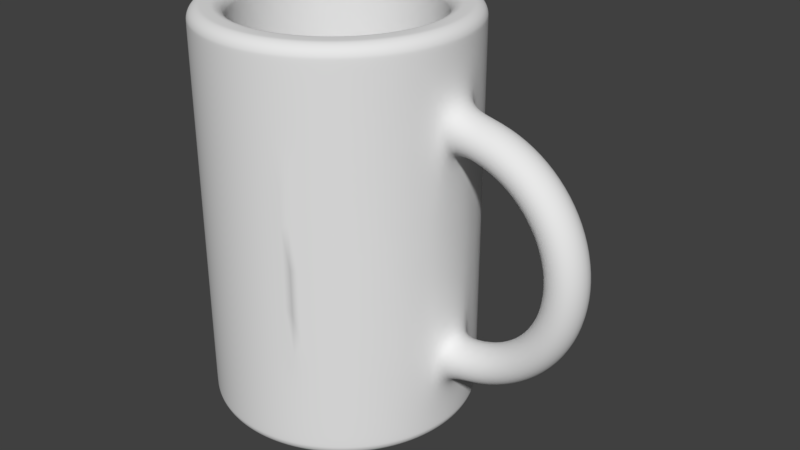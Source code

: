 # Source: hello2_editMode.blend  (saved by Blender 2.79.0; exported with 4.5.12 LTS)
import bpy
from mathutils import Matrix  # noqa: F401  (used for matrix-valued properties, if any)

bpy.ops.wm.read_factory_settings(use_empty=True)
scene = bpy.context.scene
scene.name = 'Scene'

# ---- collections
col_collection_1 = bpy.data.collections.new('Collection 1'); scene.collection.children.link(col_collection_1)

# ---- world
world_world = bpy.data.worlds.new('World'); scene.world = world_world
world_world.color = (0.05088, 0.05088, 0.05088)
world_world.use_sun_shadow = False
world_world.sun_shadow_jitter_overblur = 0.0
world_world.cycles.sampling_method = 'MANUAL'

# ---- meshes
me_001 = bpy.data.meshes.new('柱体.001')
me_001.from_pydata([(-0.06, 1.552, -1.027), (0.04881, 1.541, -1.027), (0.1534, 1.509, -1.027), (0.2499, 1.458, -1.027), (0.3344, 1.388, -1.027), (0.4037, 1.304, -1.027), (0.4553, 1.207, -1.027), (0.487, 1.103, -1.027), (0.4977, 0.9941, -1.027), (0.487, 0.8852, -1.027), (0.4553, 0.7806, -1.027), (0.4037, 0.6842, -1.027), (0.3344, 0.5997, -1.027), (0.2499, 0.5303, -1.027), (0.1534, 0.4788, -1.027), (0.04881, 0.447, -1.027), (-0.06, 0.4363, -1.027), (-0.1688, 0.447, -1.027), (-0.2734, 0.4788, -1.027), (-0.3699, 0.5303, -1.027), (-0.4544, 0.5997, -1.027), (-0.5238, 0.6842, -1.027), (-0.5753, 0.7806, -1.027), (-0.607, 0.8852, -1.027), (-0.6178, 0.9941, -1.027), (-0.607, 1.103, -1.027), (-0.5753, 1.207, -1.027), (-0.5238, 1.304, -1.027), (-0.4544, 1.388, -1.027), (-0.3699, 1.458, -1.027), (-0.2734, 1.509, -1.027), (-0.1688, 1.541, -1.027), (0.05359, 1.565, -0.932), (-0.06, 1.576, -0.932), (0.1628, 1.532, -0.932), (0.2635, 1.478, -0.932), (0.3517, 1.406, -0.932), (0.4241, 1.318, -0.932), (0.4779, 1.217, -0.932), (0.511, 1.108, -0.932), (0.5222, 0.9941, -0.932), (0.511, 0.8805, -0.932), (0.4779, 0.7712, -0.932), (0.4241, 0.6706, -0.932), (0.3517, 0.5824, -0.932), (0.2635, 0.5099, -0.932), (0.1628, 0.4561, -0.932), (0.05359, 0.423, -0.932), (-0.06, 0.4118, -0.932), (-0.1736, 0.423, -0.932), (-0.2828, 0.4561, -0.932), (-0.3835, 0.5099, -0.932), (-0.4717, 0.5824, -0.932), (-0.5441, 0.6706, -0.932), (-0.5979, 0.7712, -0.932), (-0.6311, 0.8805, -0.932), (-0.6422, 0.9941, -0.932), (-0.6311, 1.108, -0.932), (-0.5979, 1.217, -0.932), (-0.5441, 1.318, -0.932), (-0.4717, 1.406, -0.932), (-0.3835, 1.478, -0.932), (-0.2828, 1.532, -0.932), (-0.1736, 1.565, -0.932), (2.006, 0.9941, 0.3611), (1.921, 0.826, 0.3611), (1.751, 0.826, 0.3611), (1.666, 0.9941, 0.3611), (1.751, 1.162, 0.3611), (1.921, 1.162, 0.3611), (1.972, 0.9941, 0.6257), (1.889, 0.826, 0.6036), (1.725, 0.826, 0.5595), (1.643, 0.9941, 0.5375), (1.725, 1.162, 0.5595), (1.889, 1.162, 0.6036), (1.87, 0.9941, 0.8722), (1.796, 0.826, 0.8296), (1.648, 0.826, 0.7444), (1.574, 0.9941, 0.7019), (1.648, 1.162, 0.7444), (1.796, 1.162, 0.8296), (1.707, 0.9941, 1.084), (1.647, 0.826, 1.024), (1.526, 0.826, 0.9032), (1.466, 0.9941, 0.843), (1.526, 1.162, 0.9032), (1.647, 1.162, 1.024), (1.495, 0.9941, 1.246), (1.453, 0.826, 1.173), (1.368, 0.826, 1.025), (1.325, 0.9941, 0.9513), (1.368, 1.162, 1.025), (1.453, 1.162, 1.173), (1.249, 0.9941, 1.348), (1.227, 0.826, 1.266), (1.183, 0.826, 1.102), (1.161, 0.9941, 1.019), (1.183, 1.162, 1.102), (1.227, 1.162, 1.266), (0.9843, 0.9941, 1.383), (0.9843, 0.826, 1.298), (0.9843, 0.826, 1.128), (0.9843, 0.9941, 1.043), (0.9843, 1.162, 1.128), (0.9843, 1.162, 1.298), (-0.2551, 1.975, 1.454), (-0.4427, 1.918, 1.454), (-0.6156, 1.826, 1.454), (-0.7671, 1.701, 1.454), (-0.8915, 1.55, 1.454), (-0.9839, 1.377, 1.454), (-1.041, 1.189, 1.454), (-1.06, 0.9941, 1.454), (-1.041, 0.799, 1.454), (-0.9839, 0.6114, 1.454), (-0.8915, 0.4385, 1.454), (-0.7671, 0.2869, 1.454), (-0.6156, 0.1626, 1.454), (-0.4427, 0.07018, 1.454), (-0.2551, 0.01327, 1.454), (-0.06, -0.005944, 1.454), (0.1351, 0.01327, 1.454), (0.3227, 0.07018, 1.454), (0.4956, 0.1626, 1.454), (0.6471, 0.2869, 1.454), (0.7715, 0.4385, 1.454), (0.8639, 0.6114, 1.454), (0.9208, 0.799, 1.454), (0.94, 0.9941, 1.541), (0.9208, 1.189, 1.454), (0.8639, 1.377, 1.454), (0.7715, 1.55, 1.454), (0.6471, 1.701, 1.454), (0.4956, 1.826, 1.454), (0.3227, 1.918, 1.454), (0.1351, 1.975, 1.454), (-0.06, 1.994, 1.454), (0.9843, 0.9941, -0.6611), (0.9843, 0.826, -0.5759), (0.9843, 0.826, -0.4055), (0.9843, 0.9941, -0.3203), (0.9843, 1.162, -0.4055), (0.9843, 1.162, -0.5759), (1.249, 0.9941, -0.6262), (1.227, 0.826, -0.544), (1.183, 0.826, -0.3794), (1.161, 0.9941, -0.2971), (1.183, 1.162, -0.3794), (1.227, 1.162, -0.544), (1.495, 0.9941, -0.5241), (1.453, 0.826, -0.4504), (1.368, 0.826, -0.3028), (1.325, 0.9941, -0.229), (1.368, 1.162, -0.3028), (1.453, 1.162, -0.4504), (1.707, 0.9941, -0.3617), (1.647, 0.826, -0.3014), (1.526, 0.826, -0.181), (1.466, 0.9941, -0.1207), (1.526, 1.162, -0.181), (1.647, 1.162, -0.3014), (1.87, 0.9941, -0.15), (1.796, 0.826, -0.1074), (1.648, 0.826, -0.0222), (1.574, 0.9941, 0.02039), (1.648, 1.162, -0.0222), (1.796, 1.162, -0.1074), (1.972, 0.9941, 0.09656), (1.889, 0.826, 0.1186), (1.725, 0.826, 0.1627), (1.643, 0.9941, 0.1847), (1.725, 1.162, 0.1627), (1.889, 1.162, 0.1186), (0.1351, 1.975, 1.017), (0.3227, 1.918, 1.017), (0.4956, 1.826, 1.017), (0.6471, 1.701, 1.017), (0.7715, 1.55, 1.017), (0.8639, 1.377, 1.017), (0.9208, 1.189, 1.017), (0.94, 0.9941, 0.9306), (0.9208, 0.799, 1.017), (0.8639, 0.6114, 1.017), (0.7715, 0.4385, 1.017), (0.6471, 0.2869, 1.017), (0.4956, 0.1626, 1.017), (0.3227, 0.07018, 1.017), (0.1351, 0.01327, 1.017), (-0.2551, 0.01327, 1.017), (-0.4427, 0.07018, 1.017), (-0.6156, 0.1626, 1.017), (-0.7671, 0.2869, 1.017), (-0.8915, 0.4385, 1.017), (-0.9839, 0.6114, 1.017), (-1.041, 0.799, 1.017), (-1.06, 0.9941, 1.017), (-1.041, 1.189, 1.017), (-0.9839, 1.377, 1.017), (-0.8915, 1.55, 1.017), (-0.7671, 1.701, 1.017), (-0.6156, 1.826, 1.017), (-0.4427, 1.918, 1.017), (-0.2551, 1.975, 1.017), (-0.06, 1.994, 1.017), (0.1351, 1.975, -0.31), (0.3227, 1.918, -0.31), (0.4956, 1.826, -0.31), (0.6471, 1.701, -0.31), (0.7715, 1.55, -0.31), (0.8639, 1.377, -0.31), (0.9208, 1.189, -0.31), (0.94, 0.9941, -0.1862), (0.9208, 0.799, -0.31), (0.8639, 0.6114, -0.31), (0.7715, 0.4385, -0.31), (0.6471, 0.2869, -0.31), (0.4956, 0.1626, -0.31), (0.3227, 0.07018, -0.31), (0.1351, 0.01327, -0.31), (-0.06, -0.005944, -0.31), (-0.2551, 0.01327, -0.31), (-0.4427, 0.07018, -0.31), (-0.6156, 0.1626, -0.31), (-0.7671, 0.2869, -0.31), (-0.8915, 0.4385, -0.31), (-0.9839, 0.6114, -0.31), (-1.041, 0.799, -0.31), (-1.06, 0.9941, -0.31), (-1.041, 1.189, -0.31), (-0.9839, 1.377, -0.31), (-0.8915, 1.55, -0.31), (-0.7671, 1.701, -0.31), (-0.6156, 1.826, -0.31), (-0.4427, 1.918, -0.31), (-0.2551, 1.975, -0.31), (-0.06, 1.994, -0.31), (0.1351, 1.975, -0.6964), (0.3227, 1.918, -0.6964), (0.4956, 1.826, -0.6964), (0.6471, 1.701, -0.6964), (0.7715, 1.55, -0.6964), (0.8639, 1.377, -0.6964), (0.9208, 1.189, -0.6964), (0.94, 0.9941, -0.8201), (0.9208, 0.799, -0.6964), (0.8639, 0.6114, -0.6964), (0.7715, 0.4385, -0.6964), (0.6471, 0.2869, -0.6964), (0.4956, 0.1626, -0.6964), (0.3227, 0.07018, -0.6964), (0.1351, 0.01327, -0.6964), (-0.06, -0.005944, -0.6964), (-0.2551, 0.01327, -0.6964), (-0.4427, 0.07018, -0.6964), (-0.6156, 0.1626, -0.6964), (-0.7671, 0.2869, -0.6964), (-0.8915, 0.4385, -0.6964), (-0.9839, 0.6114, -0.6964), (-1.041, 0.799, -0.6964), (-1.06, 0.9941, -0.6964), (-1.041, 1.189, -0.6964), (-0.9839, 1.377, -0.6964), (-0.8915, 1.55, -0.6964), (-0.7671, 1.701, -0.6964), (-0.6156, 1.826, -0.6964), (-0.4427, 1.918, -0.6964), (-0.2551, 1.975, -0.6964), (-0.06, 1.994, -0.6964), (-0.06, 1.761, -1.13), (0.08957, 1.746, -1.13), (0.2334, 1.702, -1.13), (0.3659, 1.632, -1.13), (0.4821, 1.536, -1.13), (0.5775, 1.42, -1.13), (0.6483, 1.287, -1.13), (0.6919, 1.144, -1.13), (0.7067, 0.9941, -1.13), (0.6919, 0.8445, -1.13), (0.6483, 0.7007, -1.13), (0.5775, 0.5681, -1.13), (0.4821, 0.4519, -1.13), (0.3659, 0.3566, -1.13), (0.2334, 0.2857, -1.13), (0.08957, 0.2421, -1.13), (-0.06, 0.2274, -1.13), (-0.2096, 0.2421, -1.13), (-0.3534, 0.2857, -1.13), (-0.4859, 0.3566, -1.13), (-0.6021, 0.4519, -1.13), (-0.6975, 0.5681, -1.13), (-0.7683, 0.7007, -1.13), (-0.8119, 0.8445, -1.13), (-0.8267, 0.9941, -1.13), (-0.8119, 1.144, -1.13), (-0.7683, 1.287, -1.13), (-0.6975, 1.42, -1.13), (-0.6021, 1.536, -1.13), (-0.4859, 1.632, -1.13), (-0.3534, 1.702, -1.13), (-0.2096, 1.746, -1.13), (0.05467, 1.499, -1.027), (-0.04807, 1.469, -1.027), (-0.1508, 1.42, -1.027), (-0.2497, 1.355, -1.027), (-0.3408, 1.275, -1.027), (-0.4206, 1.184, -1.027), (-0.4862, 1.085, -1.027), (-0.535, 0.9821, -1.027), (-0.5651, 0.8794, -1.027), (0.1685, 1.423, -1.027), (0.07873, 1.372, -1.027), (-0.01603, 1.306, -1.027), (-0.1121, 1.228, -1.027), (-0.2059, 1.14, -1.027), (-0.2936, 1.046, -1.027), (-0.3721, 0.9501, -1.027), (-0.4382, 0.8553, -1.027), (-0.4894, 0.7655, -1.027), (0.2754, 1.329, -1.027), (0.2035, 1.258, -1.027), (0.1215, 1.176, -1.027), (0.03253, 1.087, -1.027), (-0.06, 0.9941, -1.027), (-0.1525, 0.9015, -1.027), (-0.2415, 0.8125, -1.027), (-0.3235, 0.7305, -1.027), (-0.3954, 0.6587, -1.027), (0.3694, 1.223, -1.027), (0.3182, 1.133, -1.027), (0.2521, 1.038, -1.027), (0.1736, 0.9419, -1.027), (0.08586, 0.8482, -1.027), (-0.007882, 0.7604, -1.027), (-0.104, 0.682, -1.027), (-0.1987, 0.6159, -1.027), (-0.2885, 0.5647, -1.027), (0.4451, 1.109, -1.027), (0.415, 1.006, -1.027), (0.3662, 0.9032, -1.027), (0.3006, 0.8044, -1.027), (0.2208, 0.7133, -1.027), (0.1297, 0.6334, -1.027), (0.03082, 0.5678, -1.027), (-0.07194, 0.5191, -1.027), (-0.1747, 0.489, -1.027), (-0.06, -0.005944, 1.017), (0.2457, 1.443, -0.932), (0.3153, 1.336, -0.932), (0.369, 1.216, -0.932), (0.4048, 1.087, -0.932), (0.4211, 0.9536, -0.932), (0.4175, 0.8219, -0.932), (0.3941, 0.6966, -0.932), (0.1225, 1.461, -0.932), (0.1826, 1.339, -0.932), (0.2317, 1.203, -0.932), (0.2678, 1.059, -0.932), (0.2896, 0.9123, -0.932), (0.2962, 0.7681, -0.932), (0.2874, 0.6322, -0.932), (-0.0115, 1.461, -0.932), (0.03404, 1.328, -0.932), (0.07486, 1.182, -0.932), (0.1094, 1.028, -0.932), (0.1363, 0.8725, -0.932), (0.1546, 0.7216, -0.932), (0.1636, 0.5811, -0.932), (-0.1492, 1.443, -0.932), (-0.1215, 1.303, -0.932), (-0.09134, 1.152, -0.932), (-0.06, 0.9941, -0.932), (-0.02866, 0.8365, -0.932), (0.001472, 0.685, -0.932), (0.02924, 0.5454, -0.932), (-0.2836, 1.407, -0.932), (-0.2746, 1.266, -0.932), (-0.2563, 1.116, -0.932), (-0.2294, 0.9604, -0.932), (-0.1949, 0.8066, -0.932), (-0.154, 0.6602, -0.932), (-0.1085, 0.5269, -0.932), (-0.4074, 1.356, -0.932), (-0.4162, 1.22, -0.932), (-0.4096, 1.076, -0.932), (-0.3878, 0.9289, -0.932), (-0.3517, 0.7847, -0.932), (-0.3026, 0.649, -0.932), (-0.2425, 0.5268, -0.932), (-0.5141, 1.292, -0.932), (-0.5375, 1.166, -0.932), (-0.5411, 1.035, -0.932), (-0.5248, 0.9016, -0.932), (-0.489, 0.7725, -0.932), (-0.4353, 0.6523, -0.932), (-0.3657, 0.5454, -0.932), (-0.06, 1.837, 1.87), (-0.06, 1.74, 1.774), (-0.06, 1.818, 1.869), (-0.06, 1.8, 1.863), (-0.06, 1.783, 1.854), (-0.06, 1.769, 1.842), (-0.06, 1.757, 1.828), (-0.06, 1.748, 1.811), (-0.06, 1.742, 1.793), (0.08561, 1.726, 1.774), (0.1045, 1.821, 1.87), (0.08597, 1.728, 1.793), (0.08704, 1.733, 1.811), (0.08879, 1.742, 1.828), (0.09113, 1.754, 1.842), (0.09399, 1.768, 1.854), (0.09726, 1.785, 1.863), (0.1008, 1.802, 1.869), (0.2256, 1.684, 1.774), (0.2626, 1.773, 1.87), (0.2263, 1.685, 1.793), (0.2284, 1.69, 1.811), (0.2319, 1.699, 1.828), (0.2365, 1.71, 1.842), (0.2421, 1.723, 1.854), (0.2485, 1.739, 1.863), (0.2554, 1.756, 1.869), (0.3547, 1.615, 1.774), (0.4084, 1.695, 1.87), (0.3557, 1.616, 1.793), (0.3587, 1.621, 1.811), (0.3637, 1.628, 1.828), (0.3704, 1.638, 1.842), (0.3785, 1.65, 1.854), (0.3878, 1.664, 1.863), (0.3979, 1.679, 1.869), (0.4678, 1.522, 1.774), (0.5362, 1.59, 1.87), (0.4691, 1.523, 1.793), (0.473, 1.527, 1.811), (0.4793, 1.533, 1.828), (0.4878, 1.542, 1.842), (0.4982, 1.552, 1.854), (0.51, 1.564, 1.863), (0.5228, 1.577, 1.869), (0.5606, 1.409, 1.774), (0.641, 1.462, 1.87), (0.5621, 1.41, 1.793), (0.5667, 1.413, 1.811), (0.5741, 1.418, 1.828), (0.5841, 1.424, 1.842), (0.5963, 1.433, 1.854), (0.6102, 1.442, 1.863), (0.6253, 1.452, 1.869), (0.6295, 1.28, 1.774), (0.7189, 1.317, 1.87), (0.6313, 1.28, 1.793), (0.6364, 1.282, 1.811), (0.6446, 1.286, 1.828), (0.6557, 1.291, 1.842), (0.6693, 1.296, 1.854), (0.6847, 1.303, 1.863), (0.7015, 1.309, 1.869), (0.672, 1.14, 1.774), (0.7669, 1.159, 1.87), (0.6738, 1.14, 1.793), (0.6792, 1.141, 1.811), (0.688, 1.143, 1.828), (0.6998, 1.145, 1.842), (0.7142, 1.148, 1.854), (0.7306, 1.151, 1.863), (0.7484, 1.155, 1.869), (0.6864, 0.9941, 1.774), (0.7831, 0.9941, 1.87), (0.6882, 0.9941, 1.793), (0.6937, 0.9941, 1.811), (0.7027, 0.9941, 1.828), (0.7147, 0.9941, 1.842), (0.7294, 0.9941, 1.854), (0.7461, 0.9941, 1.863), (0.7642, 0.9941, 1.869), (0.672, 0.8484, 1.774), (0.7669, 0.8296, 1.87), (0.6738, 0.8481, 1.793), (0.6792, 0.847, 1.811), (0.688, 0.8453, 1.828), (0.6998, 0.8429, 1.842), (0.7142, 0.8401, 1.854), (0.7306, 0.8368, 1.863), (0.7484, 0.8333, 1.869), (0.6295, 0.7084, 1.774), (0.7189, 0.6714, 1.87), (0.6313, 0.7077, 1.793), (0.6364, 0.7056, 1.811), (0.6446, 0.7022, 1.828), (0.6557, 0.6976, 1.842), (0.6693, 0.692, 1.854), (0.6847, 0.6856, 1.863), (0.7015, 0.6786, 1.869), (0.5606, 0.5794, 1.774), (0.641, 0.5256, 1.87), (0.5621, 0.5784, 1.793), (0.5667, 0.5753, 1.811), (0.5741, 0.5703, 1.828), (0.5841, 0.5637, 1.842), (0.5963, 0.5555, 1.854), (0.6102, 0.5462, 1.863), (0.6253, 0.5361, 1.869), (0.4678, 0.4663, 1.774), (0.5362, 0.3979, 1.87), (0.4691, 0.465, 1.793), (0.473, 0.4611, 1.811), (0.4793, 0.4548, 1.828), (0.4878, 0.4463, 1.842), (0.4982, 0.4359, 1.854), (0.51, 0.4241, 1.863), (0.5228, 0.4112, 1.869), (0.3547, 0.3735, 1.774), (0.4084, 0.293, 1.87), (0.3557, 0.3719, 1.793), (0.3587, 0.3674, 1.811), (0.3637, 0.3599, 1.828), (0.3704, 0.3499, 1.842), (0.3785, 0.3377, 1.854), (0.3878, 0.3238, 1.863), (0.3979, 0.3087, 1.869), (0.2256, 0.3045, 1.774), (0.2626, 0.2151, 1.87), (0.2263, 0.3028, 1.793), (0.2284, 0.2977, 1.811), (0.2319, 0.2894, 1.828), (0.2365, 0.2783, 1.842), (0.2421, 0.2648, 1.854), (0.2485, 0.2493, 1.863), (0.2554, 0.2326, 1.869), (0.08561, 0.262, 1.774), (0.1045, 0.1671, 1.87), (0.08597, 0.2602, 1.793), (0.08704, 0.2548, 1.811), (0.08879, 0.246, 1.828), (0.09113, 0.2342, 1.842), (0.09399, 0.2199, 1.854), (0.09726, 0.2035, 1.863), (0.1008, 0.1857, 1.869), (-0.06, 0.2477, 1.774), (-0.06, 0.1509, 1.87), (-0.06, 0.2458, 1.793), (-0.06, 0.2403, 1.811), (-0.06, 0.2314, 1.828), (-0.06, 0.2194, 1.842), (-0.06, 0.2047, 1.854), (-0.06, 0.188, 1.863), (-0.06, 0.1698, 1.869), (-0.2056, 0.262, 1.774), (-0.2245, 0.1671, 1.87), (-0.206, 0.2602, 1.793), (-0.207, 0.2548, 1.811), (-0.2088, 0.246, 1.828), (-0.2111, 0.2342, 1.842), (-0.214, 0.2199, 1.854), (-0.2173, 0.2035, 1.863), (-0.2208, 0.1857, 1.869), (-0.3456, 0.3045, 1.774), (-0.3826, 0.2151, 1.87), (-0.3463, 0.3028, 1.793), (-0.3484, 0.2977, 1.811), (-0.3519, 0.2894, 1.828), (-0.3565, 0.2783, 1.842), (-0.3621, 0.2648, 1.854), (-0.3685, 0.2493, 1.863), (-0.3754, 0.2326, 1.869), (-0.4747, 0.3735, 1.774), (-0.5284, 0.293, 1.87), (-0.4757, 0.3719, 1.793), (-0.4788, 0.3674, 1.811), (-0.4837, 0.3599, 1.828), (-0.4904, 0.3499, 1.842), (-0.4985, 0.3377, 1.854), (-0.5078, 0.3238, 1.863), (-0.5179, 0.3087, 1.869), (-0.5878, 0.4663, 1.774), (-0.6562, 0.3979, 1.87), (-0.5891, 0.465, 1.793), (-0.593, 0.4611, 1.811), (-0.5993, 0.4548, 1.828), (-0.6078, 0.4463, 1.842), (-0.6182, 0.4359, 1.854), (-0.63, 0.4241, 1.863), (-0.6428, 0.4112, 1.869), (-0.6806, 0.5794, 1.774), (-0.761, 0.5257, 1.87), (-0.6821, 0.5784, 1.793), (-0.6867, 0.5753, 1.811), (-0.6941, 0.5703, 1.828), (-0.7041, 0.5637, 1.842), (-0.7163, 0.5555, 1.854), (-0.7302, 0.5462, 1.863), (-0.7453, 0.5361, 1.869), (-0.7496, 0.7084, 1.774), (-0.8389, 0.6714, 1.87), (-0.7513, 0.7077, 1.793), (-0.7564, 0.7056, 1.811), (-0.7646, 0.7022, 1.828), (-0.7757, 0.6976, 1.842), (-0.7893, 0.692, 1.854), (-0.8047, 0.6856, 1.863), (-0.8215, 0.6786, 1.869), (-0.792, 0.8484, 1.774), (-0.8869, 0.8296, 1.87), (-0.7938, 0.8481, 1.793), (-0.7992, 0.847, 1.811), (-0.808, 0.8453, 1.828), (-0.8198, 0.8429, 1.842), (-0.8342, 0.8401, 1.854), (-0.8506, 0.8368, 1.863), (-0.8684, 0.8333, 1.869), (-0.8064, 0.9941, 1.774), (-0.9031, 0.9941, 1.87), (-0.8082, 0.9941, 1.793), (-0.8137, 0.9941, 1.811), (-0.8227, 0.9941, 1.828), (-0.8347, 0.9941, 1.842), (-0.8494, 0.9941, 1.854), (-0.8661, 0.9941, 1.863), (-0.8842, 0.9941, 1.869), (-0.792, 1.14, 1.774), (-0.8869, 1.159, 1.87), (-0.7938, 1.14, 1.793), (-0.7992, 1.141, 1.811), (-0.808, 1.143, 1.828), (-0.8198, 1.145, 1.842), (-0.8342, 1.148, 1.854), (-0.8506, 1.151, 1.863), (-0.8684, 1.155, 1.869), (-0.7496, 1.28, 1.774), (-0.8389, 1.317, 1.87), (-0.7513, 1.28, 1.793), (-0.7564, 1.282, 1.811), (-0.7646, 1.286, 1.828), (-0.7757, 1.291, 1.842), (-0.7893, 1.296, 1.854), (-0.8047, 1.303, 1.863), (-0.8215, 1.309, 1.869), (-0.6806, 1.409, 1.774), (-0.761, 1.462, 1.87), (-0.6821, 1.41, 1.793), (-0.6867, 1.413, 1.811), (-0.6941, 1.418, 1.828), (-0.7041, 1.424, 1.842), (-0.7163, 1.433, 1.854), (-0.7302, 1.442, 1.863), (-0.7453, 1.452, 1.869), (-0.5878, 1.522, 1.774), (-0.6562, 1.59, 1.87), (-0.5891, 1.523, 1.793), (-0.593, 1.527, 1.811), (-0.5993, 1.533, 1.828), (-0.6078, 1.542, 1.842), (-0.6182, 1.552, 1.854), (-0.63, 1.564, 1.863), (-0.6428, 1.577, 1.869), (-0.4747, 1.615, 1.774), (-0.5284, 1.695, 1.87), (-0.4757, 1.616, 1.793), (-0.4788, 1.621, 1.811), (-0.4837, 1.628, 1.828), (-0.4904, 1.638, 1.842), (-0.4985, 1.65, 1.854), (-0.5078, 1.664, 1.863), (-0.5179, 1.679, 1.869), (-0.3456, 1.684, 1.774), (-0.3826, 1.773, 1.87), (-0.3463, 1.685, 1.793), (-0.3484, 1.69, 1.811), (-0.3519, 1.699, 1.828), (-0.3565, 1.71, 1.842), (-0.3621, 1.723, 1.854), (-0.3685, 1.739, 1.863), (-0.3754, 1.756, 1.869), (-0.2056, 1.726, 1.774), (-0.2245, 1.821, 1.87), (-0.206, 1.728, 1.793), (-0.207, 1.733, 1.811), (-0.2088, 1.742, 1.828), (-0.2111, 1.754, 1.842), (-0.214, 1.768, 1.854), (-0.2173, 1.785, 1.863), (-0.2208, 1.802, 1.869), (0.1162, 1.88, 1.87), (0.1351, 1.975, 1.774), (0.1199, 1.898, 1.869), (0.1234, 1.916, 1.863), (0.1267, 1.933, 1.854), (0.1296, 1.947, 1.842), (0.1319, 1.959, 1.828), (0.1337, 1.968, 1.811), (0.1347, 1.973, 1.793), (-0.06, 1.994, 1.774), (-0.06, 1.897, 1.87), (-0.06, 1.992, 1.793), (-0.06, 1.987, 1.811), (-0.06, 1.978, 1.828), (-0.06, 1.966, 1.842), (-0.06, 1.951, 1.854), (-0.06, 1.934, 1.863), (-0.06, 1.916, 1.869), (0.2857, 1.829, 1.87), (0.3227, 1.918, 1.774), (0.2929, 1.846, 1.869), (0.2998, 1.863, 1.863), (0.3062, 1.878, 1.854), (0.3118, 1.892, 1.842), (0.3164, 1.903, 1.828), (0.3199, 1.911, 1.811), (0.322, 1.916, 1.793), (0.4418, 1.745, 1.87), (0.4956, 1.826, 1.774), (0.4523, 1.761, 1.869), (0.4624, 1.776, 1.863), (0.4717, 1.79, 1.854), (0.4798, 1.802, 1.842), (0.4865, 1.812, 1.828), (0.4915, 1.819, 1.811), (0.4945, 1.824, 1.793), (0.5787, 1.633, 1.87), (0.6471, 1.701, 1.774), (0.592, 1.646, 1.869), (0.6049, 1.659, 1.863), (0.6167, 1.671, 1.854), (0.6271, 1.681, 1.842), (0.6356, 1.69, 1.828), (0.6419, 1.696, 1.811), (0.6458, 1.7, 1.793), (0.691, 1.496, 1.87), (0.7715, 1.55, 1.774), (0.7067, 1.506, 1.869), (0.7218, 1.516, 1.863), (0.7357, 1.526, 1.854), (0.7479, 1.534, 1.842), (0.7579, 1.541, 1.828), (0.7653, 1.546, 1.811), (0.7699, 1.549, 1.793), (0.7745, 1.34, 1.87), (0.8639, 1.377, 1.774), (0.7919, 1.347, 1.869), (0.8087, 1.354, 1.863), (0.8242, 1.36, 1.854), (0.8377, 1.366, 1.842), (0.8488, 1.371, 1.828), (0.8571, 1.374, 1.811), (0.8622, 1.376, 1.793), (0.8259, 1.17, 1.87), (0.9208, 1.189, 1.774), (0.8444, 1.174, 1.869), (0.8622, 1.177, 1.863), (0.8786, 1.181, 1.854), (0.893, 1.184, 1.842), (0.9048, 1.186, 1.828), (0.9136, 1.188, 1.811), (0.919, 1.189, 1.793), (0.8433, 0.9941, 1.87), (0.94, 0.9941, 1.774), (0.8621, 0.9941, 1.869), (0.8803, 0.9941, 1.863), (0.897, 0.9941, 1.854), (0.9117, 0.9941, 1.842), (0.9237, 0.9941, 1.828), (0.9326, 0.9941, 1.811), (0.9381, 0.9941, 1.793), (0.8259, 0.8178, 1.87), (0.9208, 0.799, 1.774), (0.8444, 0.8142, 1.869), (0.8622, 0.8106, 1.863), (0.8786, 0.8074, 1.854), (0.893, 0.8045, 1.842), (0.9048, 0.8021, 1.828), (0.9136, 0.8004, 1.811), (0.919, 0.7993, 1.793), (0.7745, 0.6484, 1.87), (0.8639, 0.6114, 1.774), (0.7919, 0.6412, 1.869), (0.8087, 0.6342, 1.863), (0.8242, 0.6278, 1.854), (0.8377, 0.6222, 1.842), (0.8488, 0.6176, 1.828), (0.8571, 0.6142, 1.811), (0.8622, 0.6121, 1.793), (0.691, 0.4922, 1.87), (0.7715, 0.4385, 1.774), (0.7067, 0.4817, 1.869), (0.7218, 0.4717, 1.863), (0.7357, 0.4624, 1.854), (0.7479, 0.4542, 1.842), (0.7579, 0.4475, 1.828), (0.7653, 0.4426, 1.811), (0.7699, 0.4395, 1.793), (0.5787, 0.3554, 1.87), (0.6471, 0.2869, 1.774), (0.592, 0.342, 1.869), (0.6049, 0.3292, 1.863), (0.6167, 0.3174, 1.854), (0.6271, 0.307, 1.842), (0.6356, 0.2985, 1.828), (0.6419, 0.2922, 1.811), (0.6458, 0.2883, 1.793), (0.4418, 0.243, 1.87), (0.4956, 0.1626, 1.774), (0.4523, 0.2273, 1.869), (0.4624, 0.2122, 1.863), (0.4717, 0.1983, 1.854), (0.4798, 0.1861, 1.842), (0.4865, 0.1761, 1.828), (0.4915, 0.1687, 1.811), (0.4945, 0.1641, 1.793), (0.2857, 0.1596, 1.87), (0.3227, 0.07018, 1.774), (0.2929, 0.1421, 1.869), (0.2998, 0.1254, 1.863), (0.3062, 0.1099, 1.854), (0.3118, 0.09636, 1.842), (0.3164, 0.08524, 1.828), (0.3199, 0.07698, 1.811), (0.322, 0.07189, 1.793), (0.1162, 0.1082, 1.87), (0.1351, 0.01327, 1.774), (0.1199, 0.08965, 1.869), (0.1234, 0.07185, 1.863), (0.1267, 0.05544, 1.854), (0.1296, 0.04106, 1.842), (0.1319, 0.02926, 1.828), (0.1337, 0.02049, 1.811), (0.1347, 0.01509, 1.793), (-0.06, 0.0908, 1.87), (-0.06, -0.005944, 1.774), (-0.06, 0.07193, 1.869), (-0.06, 0.05378, 1.863), (-0.06, 0.03705, 1.854), (-0.06, 0.02239, 1.842), (-0.06, 0.01036, 1.828), (-0.06, 0.001421, 1.811), (-0.06, -0.004085, 1.793), (-0.2362, 0.1082, 1.87), (-0.2551, 0.01327, 1.774), (-0.2399, 0.08965, 1.869), (-0.2434, 0.07185, 1.863), (-0.2467, 0.05544, 1.854), (-0.2496, 0.04106, 1.842), (-0.2519, 0.02926, 1.828), (-0.2537, 0.02049, 1.811), (-0.2547, 0.01509, 1.793), (-0.4057, 0.1596, 1.87), (-0.4427, 0.07018, 1.774), (-0.4129, 0.1421, 1.869), (-0.4198, 0.1254, 1.863), (-0.4262, 0.1099, 1.854), (-0.4318, 0.09636, 1.842), (-0.4364, 0.08524, 1.828), (-0.4399, 0.07698, 1.811), (-0.442, 0.07189, 1.793), (-0.5618, 0.243, 1.87), (-0.6156, 0.1626, 1.774), (-0.5723, 0.2273, 1.869), (-0.5824, 0.2122, 1.863), (-0.5917, 0.1983, 1.854), (-0.5998, 0.1861, 1.842), (-0.6065, 0.1761, 1.828), (-0.6115, 0.1687, 1.811), (-0.6145, 0.1641, 1.793), (-0.6987, 0.3554, 1.87), (-0.7671, 0.2869, 1.774), (-0.712, 0.342, 1.869), (-0.7249, 0.3292, 1.863), (-0.7367, 0.3174, 1.854), (-0.7471, 0.307, 1.842), (-0.7556, 0.2985, 1.828), (-0.7619, 0.2922, 1.811), (-0.7658, 0.2883, 1.793), (-0.811, 0.4922, 1.87), (-0.8915, 0.4385, 1.774), (-0.8267, 0.4817, 1.869), (-0.8418, 0.4717, 1.863), (-0.8557, 0.4624, 1.854), (-0.8679, 0.4542, 1.842), (-0.8779, 0.4475, 1.828), (-0.8853, 0.4426, 1.811), (-0.8899, 0.4395, 1.793), (-0.8945, 0.6484, 1.87), (-0.9839, 0.6114, 1.774), (-0.9119, 0.6412, 1.869), (-0.9287, 0.6342, 1.863), (-0.9442, 0.6278, 1.854), (-0.9577, 0.6222, 1.842), (-0.9688, 0.6176, 1.828), (-0.9771, 0.6142, 1.811), (-0.9822, 0.6121, 1.793), (-0.9459, 0.8178, 1.87), (-1.041, 0.799, 1.774), (-0.9644, 0.8142, 1.869), (-0.9822, 0.8106, 1.863), (-0.9986, 0.8074, 1.854), (-1.013, 0.8045, 1.842), (-1.025, 0.8021, 1.828), (-1.034, 0.8004, 1.811), (-1.039, 0.7993, 1.793), (-0.9633, 0.9941, 1.87), (-1.06, 0.9941, 1.774), (-0.9821, 0.9941, 1.869), (-1.0, 0.9941, 1.863), (-1.017, 0.9941, 1.854), (-1.032, 0.9941, 1.842), (-1.044, 0.9941, 1.828), (-1.053, 0.9941, 1.811), (-1.058, 0.9941, 1.793), (-0.9459, 1.17, 1.87), (-1.041, 1.189, 1.774), (-0.9644, 1.174, 1.869), (-0.9822, 1.177, 1.863), (-0.9986, 1.181, 1.854), (-1.013, 1.184, 1.842), (-1.025, 1.186, 1.828), (-1.034, 1.188, 1.811), (-1.039, 1.189, 1.793), (-0.8945, 1.34, 1.87), (-0.9839, 1.377, 1.774), (-0.9119, 1.347, 1.869), (-0.9287, 1.354, 1.863), (-0.9442, 1.36, 1.854), (-0.9577, 1.366, 1.842), (-0.9688, 1.371, 1.828), (-0.9771, 1.374, 1.811), (-0.9822, 1.376, 1.793), (-0.811, 1.496, 1.87), (-0.8915, 1.55, 1.774), (-0.8267, 1.506, 1.869), (-0.8418, 1.516, 1.863), (-0.8557, 1.526, 1.854), (-0.8679, 1.534, 1.842), (-0.8779, 1.541, 1.828), (-0.8853, 1.546, 1.811), (-0.8899, 1.549, 1.793), (-0.6987, 1.633, 1.87), (-0.7671, 1.701, 1.774), (-0.712, 1.646, 1.869), (-0.7249, 1.659, 1.863), (-0.7367, 1.671, 1.854), (-0.7471, 1.681, 1.842), (-0.7556, 1.69, 1.828), (-0.7619, 1.696, 1.811), (-0.7658, 1.7, 1.793), (-0.5618, 1.745, 1.87), (-0.6156, 1.826, 1.774), (-0.5723, 1.761, 1.869), (-0.5824, 1.776, 1.863), (-0.5917, 1.79, 1.854), (-0.5998, 1.802, 1.842), (-0.6065, 1.812, 1.828), (-0.6115, 1.819, 1.811), (-0.6145, 1.824, 1.793), (-0.4057, 1.829, 1.87), (-0.4427, 1.918, 1.774), (-0.4129, 1.846, 1.869), (-0.4198, 1.863, 1.863), (-0.4262, 1.878, 1.854), (-0.4318, 1.892, 1.842), (-0.4364, 1.903, 1.828), (-0.4399, 1.911, 1.811), (-0.442, 1.916, 1.793), (-0.2362, 1.88, 1.87), (-0.2551, 1.975, 1.774), (-0.2399, 1.898, 1.869), (-0.2434, 1.916, 1.863), (-0.2467, 1.933, 1.854), (-0.2496, 1.947, 1.842), (-0.2519, 1.959, 1.828), (-0.2537, 1.968, 1.811), (-0.2547, 1.973, 1.793), (-0.06, 1.897, -1.13), (-0.06, 1.994, -1.033), (-0.06, 1.916, -1.128), (-0.06, 1.934, -1.122), (-0.06, 1.951, -1.113), (-0.06, 1.966, -1.101), (-0.06, 1.978, -1.087), (-0.06, 1.987, -1.07), (-0.06, 1.992, -1.052), (0.1351, 1.975, -1.033), (0.1162, 1.88, -1.13), (0.1347, 1.973, -1.052), (0.1337, 1.968, -1.07), (0.1319, 1.959, -1.087), (0.1296, 1.947, -1.101), (0.1267, 1.933, -1.113), (0.1234, 1.916, -1.122), (0.1199, 1.898, -1.128), (0.3227, 1.918, -1.033), (0.2857, 1.829, -1.13), (0.322, 1.916, -1.052), (0.3199, 1.911, -1.07), (0.3164, 1.903, -1.087), (0.3118, 1.892, -1.101), (0.3062, 1.878, -1.113), (0.2998, 1.863, -1.122), (0.2929, 1.846, -1.128), (0.4956, 1.826, -1.033), (0.4418, 1.745, -1.13), (0.4945, 1.824, -1.052), (0.4915, 1.819, -1.07), (0.4865, 1.812, -1.087), (0.4798, 1.802, -1.101), (0.4717, 1.79, -1.113), (0.4624, 1.776, -1.122), (0.4523, 1.761, -1.128), (0.6471, 1.701, -1.033), (0.5787, 1.633, -1.13), (0.6458, 1.7, -1.052), (0.6419, 1.696, -1.07), (0.6356, 1.69, -1.087), (0.6271, 1.681, -1.101), (0.6167, 1.671, -1.113), (0.6049, 1.659, -1.122), (0.592, 1.646, -1.128), (0.7715, 1.55, -1.033), (0.691, 1.496, -1.13), (0.7699, 1.549, -1.052), (0.7653, 1.546, -1.07), (0.7579, 1.541, -1.087), (0.7479, 1.534, -1.101), (0.7357, 1.526, -1.113), (0.7218, 1.516, -1.122), (0.7067, 1.506, -1.128), (0.8639, 1.377, -1.033), (0.7745, 1.34, -1.13), (0.8622, 1.376, -1.052), (0.8571, 1.374, -1.07), (0.8488, 1.371, -1.087), (0.8377, 1.366, -1.101), (0.8242, 1.36, -1.113), (0.8087, 1.354, -1.122), (0.7919, 1.347, -1.128), (0.9208, 1.189, -1.033), (0.8259, 1.17, -1.13), (0.919, 1.189, -1.052), (0.9136, 1.188, -1.07), (0.9048, 1.186, -1.087), (0.893, 1.184, -1.101), (0.8786, 1.181, -1.113), (0.8622, 1.177, -1.122), (0.8444, 1.174, -1.128), (0.94, 0.9941, -1.033), (0.8433, 0.9941, -1.13), (0.9381, 0.9941, -1.052), (0.9326, 0.9941, -1.07), (0.9237, 0.9941, -1.087), (0.9117, 0.9941, -1.101), (0.897, 0.9941, -1.113), (0.8803, 0.9941, -1.122), (0.8621, 0.9941, -1.128), (0.9208, 0.799, -1.033), (0.8259, 0.8178, -1.13), (0.919, 0.7993, -1.052), (0.9136, 0.8004, -1.07), (0.9048, 0.8021, -1.087), (0.893, 0.8045, -1.101), (0.8786, 0.8074, -1.113), (0.8622, 0.8106, -1.122), (0.8444, 0.8142, -1.128), (0.8639, 0.6114, -1.033), (0.7745, 0.6484, -1.13), (0.8622, 0.6121, -1.052), (0.8571, 0.6142, -1.07), (0.8488, 0.6176, -1.087), (0.8377, 0.6222, -1.101), (0.8242, 0.6278, -1.113), (0.8087, 0.6342, -1.122), (0.7919, 0.6412, -1.128), (0.7715, 0.4385, -1.033), (0.691, 0.4922, -1.13), (0.7699, 0.4395, -1.052), (0.7653, 0.4426, -1.07), (0.7579, 0.4475, -1.087), (0.7479, 0.4542, -1.101), (0.7357, 0.4624, -1.113), (0.7218, 0.4717, -1.122), (0.7067, 0.4817, -1.128), (0.6471, 0.2869, -1.033), (0.5787, 0.3554, -1.13), (0.6458, 0.2883, -1.052), (0.6419, 0.2922, -1.07), (0.6356, 0.2985, -1.087), (0.6271, 0.307, -1.101), (0.6167, 0.3174, -1.113), (0.6049, 0.3292, -1.122), (0.592, 0.342, -1.128), (0.4956, 0.1626, -1.033), (0.4418, 0.243, -1.13), (0.4945, 0.1641, -1.052), (0.4915, 0.1687, -1.07), (0.4865, 0.1761, -1.087), (0.4798, 0.1861, -1.101), (0.4717, 0.1983, -1.113), (0.4624, 0.2122, -1.122), (0.4523, 0.2273, -1.128), (0.3227, 0.07018, -1.033), (0.2857, 0.1596, -1.13), (0.322, 0.07189, -1.052), (0.3199, 0.07698, -1.07), (0.3164, 0.08524, -1.087), (0.3118, 0.09636, -1.101), (0.3062, 0.1099, -1.113), (0.2998, 0.1254, -1.122), (0.2929, 0.1421, -1.128), (0.1351, 0.01327, -1.033), (0.1162, 0.1082, -1.13), (0.1347, 0.01509, -1.052), (0.1337, 0.02049, -1.07), (0.1319, 0.02926, -1.087), (0.1296, 0.04106, -1.101), (0.1267, 0.05544, -1.113), (0.1234, 0.07185, -1.122), (0.1199, 0.08965, -1.128), (-0.06, -0.005944, -1.033), (-0.06, 0.0908, -1.13), (-0.06, -0.004085, -1.052), (-0.06, 0.001421, -1.07), (-0.06, 0.01036, -1.087), (-0.06, 0.02239, -1.101), (-0.06, 0.03705, -1.113), (-0.06, 0.05378, -1.122), (-0.06, 0.07193, -1.128), (-0.2551, 0.01327, -1.033), (-0.2362, 0.1082, -1.13), (-0.2547, 0.01509, -1.052), (-0.2537, 0.02049, -1.07), (-0.2519, 0.02926, -1.087), (-0.2496, 0.04106, -1.101), (-0.2467, 0.05544, -1.113), (-0.2434, 0.07185, -1.122), (-0.2399, 0.08965, -1.128), (-0.4427, 0.07018, -1.033), (-0.4057, 0.1596, -1.13), (-0.442, 0.07189, -1.052), (-0.4399, 0.07698, -1.07), (-0.4364, 0.08524, -1.087), (-0.4318, 0.09636, -1.101), (-0.4262, 0.1099, -1.113), (-0.4198, 0.1254, -1.122), (-0.4129, 0.1421, -1.128), (-0.6156, 0.1626, -1.033), (-0.5618, 0.243, -1.13), (-0.6145, 0.1641, -1.052), (-0.6115, 0.1687, -1.07), (-0.6065, 0.1761, -1.087), (-0.5998, 0.1861, -1.101), (-0.5917, 0.1983, -1.113), (-0.5824, 0.2122, -1.122), (-0.5723, 0.2273, -1.128), (-0.7671, 0.2869, -1.033), (-0.6987, 0.3554, -1.13), (-0.7658, 0.2883, -1.052), (-0.7619, 0.2922, -1.07), (-0.7556, 0.2985, -1.087), (-0.7471, 0.307, -1.101), (-0.7367, 0.3174, -1.113), (-0.7249, 0.3292, -1.122), (-0.712, 0.342, -1.128), (-0.8915, 0.4385, -1.033), (-0.811, 0.4922, -1.13), (-0.8899, 0.4395, -1.052), (-0.8853, 0.4426, -1.07), (-0.8779, 0.4475, -1.087), (-0.8679, 0.4542, -1.101), (-0.8557, 0.4624, -1.113), (-0.8418, 0.4717, -1.122), (-0.8267, 0.4817, -1.128), (-0.9839, 0.6114, -1.033), (-0.8945, 0.6484, -1.13), (-0.9822, 0.6121, -1.052), (-0.9771, 0.6142, -1.07), (-0.9688, 0.6176, -1.087), (-0.9577, 0.6222, -1.101), (-0.9442, 0.6278, -1.113), (-0.9287, 0.6342, -1.122), (-0.9119, 0.6412, -1.128), (-1.041, 0.799, -1.033), (-0.9459, 0.8178, -1.13), (-1.039, 0.7993, -1.052), (-1.034, 0.8004, -1.07), (-1.025, 0.8021, -1.087), (-1.013, 0.8045, -1.101), (-0.9986, 0.8074, -1.113), (-0.9822, 0.8106, -1.122), (-0.9644, 0.8142, -1.128), (-1.06, 0.9941, -1.033), (-0.9633, 0.9941, -1.13), (-1.058, 0.9941, -1.052), (-1.053, 0.9941, -1.07), (-1.044, 0.9941, -1.087), (-1.032, 0.9941, -1.101), (-1.017, 0.9941, -1.113), (-1.0, 0.9941, -1.122), (-0.9821, 0.9941, -1.128), (-1.041, 1.189, -1.033), (-0.9459, 1.17, -1.13), (-1.039, 1.189, -1.052), (-1.034, 1.188, -1.07), (-1.025, 1.186, -1.087), (-1.013, 1.184, -1.101), (-0.9986, 1.181, -1.113), (-0.9822, 1.177, -1.122), (-0.9644, 1.174, -1.128), (-0.9839, 1.377, -1.033), (-0.8945, 1.34, -1.13), (-0.9822, 1.376, -1.052), (-0.9771, 1.374, -1.07), (-0.9688, 1.371, -1.087), (-0.9577, 1.366, -1.101), (-0.9442, 1.36, -1.113), (-0.9287, 1.354, -1.122), (-0.9119, 1.347, -1.128), (-0.8915, 1.55, -1.033), (-0.811, 1.496, -1.13), (-0.8899, 1.549, -1.052), (-0.8853, 1.546, -1.07), (-0.8779, 1.541, -1.087), (-0.8679, 1.534, -1.101), (-0.8557, 1.526, -1.113), (-0.8418, 1.516, -1.122), (-0.8267, 1.506, -1.128), (-0.7671, 1.701, -1.033), (-0.6987, 1.633, -1.13), (-0.7658, 1.7, -1.052), (-0.7619, 1.696, -1.07), (-0.7556, 1.69, -1.087), (-0.7471, 1.681, -1.101), (-0.7367, 1.671, -1.113), (-0.7249, 1.659, -1.122), (-0.712, 1.646, -1.128), (-0.6156, 1.826, -1.033), (-0.5618, 1.745, -1.13), (-0.6145, 1.824, -1.052), (-0.6115, 1.819, -1.07), (-0.6065, 1.812, -1.087), (-0.5998, 1.802, -1.101), (-0.5917, 1.79, -1.113), (-0.5824, 1.776, -1.122), (-0.5723, 1.761, -1.128), (-0.4427, 1.918, -1.033), (-0.4057, 1.829, -1.13), (-0.442, 1.916, -1.052), (-0.4399, 1.911, -1.07), (-0.4364, 1.903, -1.087), (-0.4318, 1.892, -1.101), (-0.4262, 1.878, -1.113), (-0.4198, 1.863, -1.122), (-0.4129, 1.846, -1.128), (-0.2551, 1.975, -1.033), (-0.2362, 1.88, -1.13), (-0.2547, 1.973, -1.052), (-0.2537, 1.968, -1.07), (-0.2519, 1.959, -1.087), (-0.2496, 1.947, -1.101), (-0.2467, 1.933, -1.113), (-0.2434, 1.916, -1.122), (-0.2399, 1.898, -1.128), (0.06673, 1.631, -0.932), (0.08561, 1.726, -0.8357), (0.07041, 1.65, -0.9302), (0.07395, 1.668, -0.9247), (0.07722, 1.684, -0.9158), (0.08008, 1.698, -0.9038), (0.08242, 1.71, -0.8892), (0.08417, 1.719, -0.8726), (0.08524, 1.724, -0.8545), (-0.06, 1.74, -0.8357), (-0.06, 1.644, -0.932), (-0.06, 1.739, -0.8545), (-0.06, 1.733, -0.8726), (-0.06, 1.724, -0.8892), (-0.06, 1.712, -0.9038), (-0.06, 1.697, -0.9158), (-0.06, 1.681, -0.9247), (-0.06, 1.663, -0.9302), (0.1886, 1.594, -0.932), (0.2256, 1.684, -0.8357), (0.1958, 1.612, -0.9302), (0.2028, 1.628, -0.9247), (0.2092, 1.644, -0.9158), (0.2148, 1.657, -0.9038), (0.2194, 1.669, -0.8892), (0.2228, 1.677, -0.8726), (0.2249, 1.682, -0.8545), (0.3009, 1.534, -0.932), (0.3547, 1.615, -0.8357), (0.3114, 1.55, -0.9302), (0.3215, 1.565, -0.9247), (0.3308, 1.579, -0.9158), (0.3389, 1.591, -0.9038), (0.3456, 1.601, -0.8892), (0.3506, 1.609, -0.8726), (0.3536, 1.613, -0.8545), (0.3993, 1.453, -0.932), (0.4678, 1.522, -0.8357), (0.4127, 1.467, -0.9302), (0.4255, 1.48, -0.9247), (0.4374, 1.491, -0.9158), (0.4477, 1.502, -0.9038), (0.4562, 1.51, -0.8892), (0.4625, 1.517, -0.8726), (0.4664, 1.521, -0.8545), (0.4801, 1.355, -0.932), (0.5606, 1.409, -0.8357), (0.4958, 1.365, -0.9302), (0.5109, 1.376, -0.9247), (0.5248, 1.385, -0.9158), (0.537, 1.393, -0.9038), (0.547, 1.4, -0.8892), (0.5545, 1.405, -0.8726), (0.559, 1.408, -0.8545), (0.5402, 1.243, -0.932), (0.6295, 1.28, -0.8357), (0.5576, 1.25, -0.9302), (0.5744, 1.257, -0.9247), (0.5898, 1.263, -0.9158), (0.6034, 1.269, -0.9038), (0.6145, 1.273, -0.8892), (0.6227, 1.277, -0.8726), (0.6278, 1.279, -0.8545), (0.5771, 1.121, -0.932), (0.672, 1.14, -0.8357), (0.5956, 1.124, -0.9302), (0.6134, 1.128, -0.9247), (0.6298, 1.131, -0.9158), (0.6442, 1.134, -0.9038), (0.656, 1.136, -0.8892), (0.6648, 1.138, -0.8726), (0.6702, 1.139, -0.8545), (0.5896, 0.9941, -0.932), (0.6864, 0.9941, -0.8357), (0.6085, 0.9941, -0.9302), (0.6266, 0.9941, -0.9247), (0.6434, 0.9941, -0.9158), (0.658, 0.9941, -0.9038), (0.6701, 0.9941, -0.8892), (0.679, 0.9941, -0.8726), (0.6845, 0.9941, -0.8545), (0.5771, 0.8673, -0.932), (0.672, 0.8484, -0.8357), (0.5956, 0.8636, -0.9302), (0.6134, 0.8601, -0.9247), (0.6298, 0.8568, -0.9158), (0.6442, 0.854, -0.9038), (0.656, 0.8516, -0.8892), (0.6648, 0.8499, -0.8726), (0.6702, 0.8488, -0.8545), (0.5402, 0.7455, -0.932), (0.6295, 0.7084, -0.8357), (0.5576, 0.7382, -0.9302), (0.5744, 0.7313, -0.9247), (0.5898, 0.7249, -0.9158), (0.6034, 0.7193, -0.9038), (0.6145, 0.7147, -0.8892), (0.6227, 0.7113, -0.8726), (0.6278, 0.7091, -0.8545), (0.4801, 0.6331, -0.932), (0.5606, 0.5794, -0.8357), (0.4958, 0.6227, -0.9302), (0.5109, 0.6126, -0.9247), (0.5248, 0.6033, -0.9158), (0.537, 0.5951, -0.9038), (0.547, 0.5885, -0.8892), (0.5545, 0.5835, -0.8726), (0.559, 0.5804, -0.8545), (0.3993, 0.5347, -0.932), (0.4678, 0.4663, -0.8357), (0.4127, 0.5214, -0.9302), (0.4255, 0.5085, -0.9247), (0.4374, 0.4967, -0.9158), (0.4477, 0.4863, -0.9038), (0.4562, 0.4778, -0.8892), (0.4625, 0.4715, -0.8726), (0.4664, 0.4676, -0.8545), (0.3009, 0.4539, -0.932), (0.3547, 0.3735, -0.8357), (0.3114, 0.4382, -0.9302), (0.3215, 0.4231, -0.9247), (0.3308, 0.4092, -0.9158), (0.3389, 0.397, -0.9038), (0.3456, 0.387, -0.8892), (0.3506, 0.3796, -0.8726), (0.3536, 0.375, -0.8545), (0.1886, 0.3939, -0.932), (0.2256, 0.3045, -0.8357), (0.1958, 0.3764, -0.9302), (0.2028, 0.3597, -0.9247), (0.2092, 0.3442, -0.9158), (0.2148, 0.3307, -0.9038), (0.2194, 0.3196, -0.8892), (0.2228, 0.3113, -0.8726), (0.2249, 0.3062, -0.8545), (0.06673, 0.3569, -0.932), (0.08561, 0.262, -0.8357), (0.07041, 0.3384, -0.9302), (0.07395, 0.3206, -0.9247), (0.07722, 0.3042, -0.9158), (0.08008, 0.2898, -0.9038), (0.08242, 0.278, -0.8892), (0.08417, 0.2693, -0.8726), (0.08524, 0.2639, -0.8545), (-0.06, 0.3444, -0.932), (-0.06, 0.2477, -0.8357), (-0.06, 0.3256, -0.9302), (-0.06, 0.3074, -0.9247), (-0.06, 0.2907, -0.9158), (-0.06, 0.276, -0.9038), (-0.06, 0.264, -0.8892), (-0.06, 0.2551, -0.8726), (-0.06, 0.2496, -0.8545), (-0.1867, 0.3569, -0.932), (-0.2056, 0.262, -0.8357), (-0.1904, 0.3384, -0.9302), (-0.194, 0.3206, -0.9247), (-0.1972, 0.3042, -0.9158), (-0.2001, 0.2898, -0.9038), (-0.2024, 0.278, -0.8892), (-0.2042, 0.2693, -0.8726), (-0.2052, 0.2639, -0.8545), (-0.3086, 0.3939, -0.932), (-0.3456, 0.3045, -0.8357), (-0.3158, 0.3764, -0.9302), (-0.3228, 0.3597, -0.9247), (-0.3292, 0.3442, -0.9158), (-0.3348, 0.3307, -0.9038), (-0.3394, 0.3196, -0.8892), (-0.3428, 0.3113, -0.8726), (-0.3449, 0.3062, -0.8545), (-0.4209, 0.4539, -0.932), (-0.4747, 0.3735, -0.8357), (-0.4314, 0.4382, -0.9302), (-0.4415, 0.4231, -0.9247), (-0.4508, 0.4092, -0.9158), (-0.4589, 0.397, -0.9038), (-0.4656, 0.387, -0.8892), (-0.4706, 0.3796, -0.8726), (-0.4736, 0.375, -0.8545), (-0.5194, 0.5347, -0.932), (-0.5878, 0.4663, -0.8357), (-0.5327, 0.5214, -0.9302), (-0.5455, 0.5085, -0.9247), (-0.5574, 0.4967, -0.9158), (-0.5677, 0.4863, -0.9038), (-0.5762, 0.4778, -0.8892), (-0.5826, 0.4715, -0.8726), (-0.5864, 0.4676, -0.8545), (-0.6001, 0.6331, -0.932), (-0.6806, 0.5794, -0.8357), (-0.6158, 0.6227, -0.9302), (-0.6309, 0.6126, -0.9247), (-0.6448, 0.6033, -0.9158), (-0.657, 0.5951, -0.9038), (-0.667, 0.5885, -0.8892), (-0.6745, 0.5835, -0.8726), (-0.679, 0.5804, -0.8545), (-0.6602, 0.7455, -0.932), (-0.7496, 0.7084, -0.8357), (-0.6776, 0.7382, -0.9302), (-0.6944, 0.7313, -0.9247), (-0.7098, 0.7249, -0.9158), (-0.7234, 0.7193, -0.9038), (-0.7345, 0.7147, -0.8892), (-0.7427, 0.7113, -0.8726), (-0.7478, 0.7091, -0.8545), (-0.6971, 0.8673, -0.932), (-0.792, 0.8484, -0.8357), (-0.7157, 0.8636, -0.9302), (-0.7335, 0.8601, -0.9247), (-0.7499, 0.8568, -0.9158), (-0.7642, 0.854, -0.9038), (-0.776, 0.8516, -0.8892), (-0.7848, 0.8499, -0.8726), (-0.7902, 0.8488, -0.8545), (-0.7096, 0.9941, -0.932), (-0.8064, 0.9941, -0.8357), (-0.7285, 0.9941, -0.9302), (-0.7466, 0.9941, -0.9247), (-0.7634, 0.9941, -0.9158), (-0.778, 0.9941, -0.9038), (-0.7901, 0.9941, -0.8892), (-0.799, 0.9941, -0.8726), (-0.8045, 0.9941, -0.8545), (-0.6971, 1.121, -0.932), (-0.792, 1.14, -0.8357), (-0.7157, 1.124, -0.9302), (-0.7335, 1.128, -0.9247), (-0.7499, 1.131, -0.9158), (-0.7642, 1.134, -0.9038), (-0.776, 1.136, -0.8892), (-0.7848, 1.138, -0.8726), (-0.7902, 1.139, -0.8545), (-0.6602, 1.243, -0.932), (-0.7496, 1.28, -0.8357), (-0.6776, 1.25, -0.9302), (-0.6944, 1.257, -0.9247), (-0.7098, 1.263, -0.9158), (-0.7234, 1.269, -0.9038), (-0.7345, 1.273, -0.8892), (-0.7427, 1.277, -0.8726), (-0.7478, 1.279, -0.8545), (-0.6001, 1.355, -0.932), (-0.6806, 1.409, -0.8357), (-0.6158, 1.365, -0.9302), (-0.6309, 1.376, -0.9247), (-0.6448, 1.385, -0.9158), (-0.657, 1.393, -0.9038), (-0.667, 1.4, -0.8892), (-0.6745, 1.405, -0.8726), (-0.679, 1.408, -0.8545), (-0.5194, 1.453, -0.932), (-0.5878, 1.522, -0.8357), (-0.5327, 1.467, -0.9302), (-0.5455, 1.48, -0.9247), (-0.5574, 1.491, -0.9158), (-0.5677, 1.502, -0.9038), (-0.5762, 1.51, -0.8892), (-0.5826, 1.517, -0.8726), (-0.5864, 1.521, -0.8545), (-0.4209, 1.534, -0.932), (-0.4747, 1.615, -0.8357), (-0.4314, 1.55, -0.9302), (-0.4415, 1.565, -0.9247), (-0.4508, 1.579, -0.9158), (-0.4589, 1.591, -0.9038), (-0.4656, 1.601, -0.8892), (-0.4706, 1.609, -0.8726), (-0.4736, 1.613, -0.8545), (-0.3086, 1.594, -0.932), (-0.3456, 1.684, -0.8357), (-0.3158, 1.612, -0.9302), (-0.3228, 1.628, -0.9247), (-0.3292, 1.644, -0.9158), (-0.3348, 1.657, -0.9038), (-0.3394, 1.669, -0.8892), (-0.3428, 1.677, -0.8726), (-0.3449, 1.682, -0.8545), (-0.1867, 1.631, -0.932), (-0.2056, 1.726, -0.8357), (-0.1904, 1.65, -0.9302), (-0.194, 1.668, -0.9247), (-0.1972, 1.684, -0.9158), (-0.2001, 1.698, -0.9038), (-0.2024, 1.71, -0.8892), (-0.2042, 1.719, -0.8726), (-0.2052, 1.724, -0.8545), (0.3227, 0.07018, 1.017), (0.3227, 0.07018, -0.31)], [], [(136, 685, 703, 135), (106, 964, 693, 137), (134, 712, 721, 133), (133, 721, 730, 132), (132, 730, 739, 131), (131, 739, 748, 130), (130, 748, 757, 129), (129, 757, 766, 128), (128, 766, 775, 127), (127, 775, 784, 126), (126, 784, 793, 125), (125, 793, 802, 124), (124, 802, 811, 123), (123, 811, 820, 122), (122, 820, 829, 121), (121, 829, 838, 120), (120, 838, 847, 119), (119, 847, 856, 118), (118, 856, 865, 117), (117, 865, 874, 116), (116, 874, 883, 115), (115, 883, 892, 114), (114, 892, 901, 113), (113, 901, 910, 112), (112, 910, 919, 111), (111, 919, 928, 110), (110, 928, 937, 109), (109, 937, 946, 108), (108, 946, 955, 107), (107, 955, 964, 106), (675, 666, 1531, 1540), (270, 269, 972, 982), (135, 703, 712, 134), (397, 675, 1540, 1269), (423, 414, 1279, 1288), (432, 423, 1288, 1297), (441, 432, 1297, 1306), (450, 441, 1306, 1315), (459, 450, 1315, 1324), (468, 459, 1324, 1333), (477, 468, 1333, 1342), (486, 477, 1342, 1351), (495, 486, 1351, 1360), (504, 495, 1360, 1369), (513, 504, 1369, 1378), (522, 513, 1378, 1387), (531, 522, 1387, 1396), (540, 531, 1396, 1405), (549, 540, 1405, 1414), (558, 549, 1414, 1423), (567, 558, 1423, 1432), (576, 567, 1432, 1441), (585, 576, 1441, 1450), (594, 585, 1450, 1459), (603, 594, 1459, 1468), (612, 603, 1468, 1477), (621, 612, 1477, 1486), (630, 621, 1486, 1495), (639, 630, 1495, 1504), (648, 639, 1504, 1513), (657, 648, 1513, 1522), (658, 667, 954, 945), (666, 657, 1522, 1531), (137, 693, 685, 136), (414, 405, 1261, 1279), (541, 550, 837, 828), (424, 433, 720, 711), (667, 676, 963, 954), (550, 559, 846, 837), (433, 442, 729, 720), (676, 396, 694, 963), (559, 568, 855, 846), (442, 451, 738, 729), (568, 577, 864, 855), (451, 460, 747, 738), (577, 586, 873, 864), (460, 469, 756, 747), (586, 595, 882, 873), (469, 478, 765, 756), (595, 604, 891, 882), (478, 487, 774, 765), (604, 613, 900, 891), (487, 496, 783, 774), (613, 622, 909, 900), (496, 505, 792, 783), (622, 631, 918, 909), (505, 514, 801, 792), (631, 640, 927, 918), (514, 523, 810, 801), (396, 406, 684, 694), (640, 649, 936, 927), (523, 532, 819, 810), (406, 415, 702, 684), (649, 658, 945, 936), (532, 541, 828, 819), (415, 424, 711, 702), (64, 70, 71, 65), (65, 71, 72, 66), (66, 72, 73, 67), (67, 73, 74, 68), (68, 74, 75, 69), (69, 75, 70, 64), (70, 76, 77, 71), (71, 77, 78, 72), (72, 78, 79, 73), (73, 79, 80, 74), (74, 80, 81, 75), (75, 81, 76, 70), (76, 82, 83, 77), (77, 83, 84, 78), (78, 84, 85, 79), (79, 85, 86, 80), (80, 86, 87, 81), (81, 87, 82, 76), (82, 88, 89, 83), (83, 89, 90, 84), (84, 90, 91, 85), (85, 91, 92, 86), (86, 92, 93, 87), (87, 93, 88, 82), (88, 94, 95, 89), (89, 95, 96, 90), (90, 96, 97, 91), (91, 97, 98, 92), (92, 98, 99, 93), (93, 99, 94, 88), (94, 100, 101, 95), (95, 101, 102, 96), (96, 102, 103, 97), (97, 103, 104, 98), (98, 104, 105, 99), (99, 105, 100, 94), (204, 137, 136, 174), (174, 136, 135, 175), (175, 135, 134, 176), (176, 134, 133, 177), (177, 133, 132, 178), (178, 132, 131, 179), (179, 131, 130, 180), (102, 182, 181, 103), (103, 181, 180, 104), (182, 128, 127, 183), (183, 127, 126, 184), (184, 126, 125, 185), (185, 125, 124, 186), (186, 124, 123, 187), (187, 123, 122, 188), (188, 122, 121, 346), (346, 121, 120, 189), (189, 120, 119, 190), (190, 119, 118, 191), (191, 118, 117, 192), (192, 117, 116, 193), (193, 116, 115, 194), (194, 115, 114, 195), (195, 114, 113, 196), (196, 113, 112, 197), (197, 112, 111, 198), (198, 111, 110, 199), (199, 110, 109, 200), (200, 109, 108, 201), (201, 108, 107, 202), (202, 107, 106, 203), (203, 106, 137, 204), (138, 144, 145, 139), (139, 145, 146, 140), (140, 146, 147, 141), (141, 147, 148, 142), (142, 148, 149, 143), (143, 149, 144, 138), (144, 150, 151, 145), (145, 151, 152, 146), (146, 152, 153, 147), (147, 153, 154, 148), (148, 154, 155, 149), (149, 155, 150, 144), (150, 156, 157, 151), (151, 157, 158, 152), (152, 158, 159, 153), (153, 159, 160, 154), (154, 160, 161, 155), (155, 161, 156, 150), (156, 162, 163, 157), (157, 163, 164, 158), (158, 164, 165, 159), (159, 165, 166, 160), (160, 166, 167, 161), (161, 167, 162, 156), (162, 168, 169, 163), (163, 169, 170, 164), (164, 170, 171, 165), (165, 171, 172, 166), (166, 172, 173, 167), (167, 173, 168, 162), (168, 64, 65, 169), (169, 65, 66, 170), (170, 66, 67, 171), (171, 67, 68, 172), (172, 68, 69, 173), (173, 69, 64, 168), (235, 203, 204, 236), (234, 202, 203, 235), (233, 201, 202, 234), (232, 200, 201, 233), (231, 199, 200, 232), (230, 198, 199, 231), (229, 197, 198, 230), (228, 196, 197, 229), (227, 195, 196, 228), (226, 194, 195, 227), (225, 193, 194, 226), (224, 192, 193, 225), (223, 191, 192, 224), (222, 190, 191, 223), (221, 189, 190, 222), (220, 346, 189, 221), (219, 188, 346, 220), (218, 187, 188, 219), (217, 186, 187, 218), (216, 185, 186, 217), (215, 184, 185, 216), (214, 183, 184, 215), (213, 182, 183, 214), (212, 181, 182, 213), (211, 180, 181, 212), (210, 179, 180, 211), (209, 178, 179, 210), (208, 177, 178, 209), (207, 176, 177, 208), (206, 175, 176, 207), (205, 174, 175, 206), (236, 204, 174, 205), (268, 236, 205, 237), (237, 205, 206, 238), (238, 206, 207, 239), (239, 207, 208, 240), (240, 208, 209, 241), (241, 209, 210, 242), (242, 210, 211, 243), (104, 180, 130, 105), (100, 105, 130, 129), (245, 213, 214, 246), (246, 214, 215, 247), (247, 215, 216, 248), (248, 216, 217, 249), (249, 217, 218, 250), (250, 218, 219, 251), (251, 219, 220, 252), (252, 220, 221, 253), (253, 221, 222, 254), (254, 222, 223, 255), (255, 223, 224, 256), (256, 224, 225, 257), (257, 225, 226, 258), (258, 226, 227, 259), (259, 227, 228, 260), (260, 228, 229, 261), (261, 229, 230, 262), (262, 230, 231, 263), (263, 231, 232, 264), (264, 232, 233, 265), (265, 233, 234, 266), (266, 234, 235, 267), (267, 235, 236, 268), (973, 268, 237, 981), (300, 299, 1243, 1252), (299, 298, 1234, 1243), (298, 297, 1225, 1234), (297, 296, 1216, 1225), (296, 295, 1207, 1216), (295, 294, 1198, 1207), (294, 293, 1189, 1198), (293, 292, 1180, 1189), (292, 291, 1171, 1180), (291, 290, 1162, 1171), (290, 289, 1153, 1162), (289, 288, 1144, 1153), (288, 287, 1135, 1144), (287, 286, 1126, 1135), (286, 285, 1117, 1126), (285, 284, 1108, 1117), (284, 283, 1099, 1108), (283, 282, 1090, 1099), (282, 281, 1081, 1090), (281, 280, 1072, 1081), (280, 279, 1063, 1072), (279, 278, 1054, 1063), (278, 277, 1045, 1054), (277, 276, 1036, 1045), (276, 275, 1027, 1036), (275, 274, 1018, 1027), (274, 273, 1009, 1018), (273, 272, 1000, 1009), (272, 271, 991, 1000), (271, 270, 982, 991), (269, 300, 1252, 972), (102, 101, 128, 182), (101, 100, 129, 128), (140, 213, 245, 139), (139, 245, 244, 138), (138, 244, 243, 143), (143, 243, 211, 142), (142, 211, 212, 141), (141, 212, 213, 140), (1251, 267, 268, 973), (990, 238, 239, 999), (999, 239, 240, 1008), (1008, 240, 241, 1017), (1017, 241, 242, 1026), (1026, 242, 243, 1035), (1035, 243, 244, 1044), (1044, 244, 245, 1053), (1053, 245, 246, 1062), (1062, 246, 247, 1071), (1071, 247, 248, 1080), (1080, 248, 249, 1089), (1089, 249, 250, 1098), (1098, 250, 251, 1107), (1107, 251, 252, 1116), (1116, 252, 253, 1125), (1125, 253, 254, 1134), (1134, 254, 255, 1143), (1143, 255, 256, 1152), (1152, 256, 257, 1161), (1161, 257, 258, 1170), (1170, 258, 259, 1179), (1179, 259, 260, 1188), (1188, 260, 261, 1197), (1197, 261, 262, 1206), (1206, 262, 263, 1215), (1215, 263, 264, 1224), (1224, 264, 265, 1233), (1233, 265, 266, 1242), (1242, 266, 267, 1251), (33, 32, 1260, 1270), (981, 237, 238, 990), (1, 0, 269, 270), (2, 1, 270, 271), (3, 2, 271, 272), (4, 3, 272, 273), (5, 4, 273, 274), (6, 5, 274, 275), (7, 6, 275, 276), (8, 7, 276, 277), (9, 8, 277, 278), (10, 9, 278, 279), (11, 10, 279, 280), (12, 11, 280, 281), (13, 12, 281, 282), (14, 13, 282, 283), (15, 14, 283, 284), (16, 15, 284, 285), (17, 16, 285, 286), (18, 17, 286, 287), (19, 18, 287, 288), (20, 19, 288, 289), (21, 20, 289, 290), (22, 21, 290, 291), (23, 22, 291, 292), (24, 23, 292, 293), (25, 24, 293, 294), (26, 25, 294, 295), (27, 26, 295, 296), (28, 27, 296, 297), (29, 28, 297, 298), (30, 29, 298, 299), (31, 30, 299, 300), (0, 31, 300, 269), (1, 2, 301, 0), (2, 3, 310, 301), (3, 4, 319, 310), (4, 5, 328, 319), (5, 6, 337, 328), (6, 7, 8, 337), (0, 301, 302, 31), (301, 310, 311, 302), (310, 319, 320, 311), (319, 328, 329, 320), (328, 337, 338, 329), (337, 8, 9, 338), (31, 302, 303, 30), (302, 311, 312, 303), (311, 320, 321, 312), (320, 329, 330, 321), (329, 338, 339, 330), (338, 9, 10, 339), (30, 303, 304, 29), (303, 312, 313, 304), (312, 321, 322, 313), (321, 330, 331, 322), (330, 339, 340, 331), (339, 10, 11, 340), (29, 304, 305, 28), (304, 313, 314, 305), (313, 322, 323, 314), (322, 331, 332, 323), (331, 340, 341, 332), (340, 11, 12, 341), (28, 305, 306, 27), (305, 314, 315, 306), (314, 323, 324, 315), (323, 332, 333, 324), (332, 341, 342, 333), (341, 12, 13, 342), (27, 306, 307, 26), (306, 315, 316, 307), (315, 324, 325, 316), (324, 333, 334, 325), (333, 342, 343, 334), (342, 13, 14, 343), (26, 307, 308, 25), (307, 316, 317, 308), (316, 325, 326, 317), (325, 334, 335, 326), (334, 343, 344, 335), (343, 14, 15, 344), (25, 308, 309, 24), (308, 317, 318, 309), (317, 326, 327, 318), (326, 335, 336, 327), (335, 344, 345, 336), (344, 15, 16, 345), (24, 309, 22, 23), (309, 318, 21, 22), (318, 327, 20, 21), (327, 336, 19, 20), (336, 345, 18, 19), (345, 16, 17, 18), (32, 34, 1278, 1260), (63, 33, 1270, 1539), (35, 36, 1296, 1287), (36, 37, 1305, 1296), (37, 38, 1314, 1305), (38, 39, 1323, 1314), (39, 40, 1332, 1323), (40, 41, 1341, 1332), (41, 42, 1350, 1341), (42, 43, 1359, 1350), (43, 44, 1368, 1359), (44, 45, 1377, 1368), (45, 46, 1386, 1377), (46, 47, 1395, 1386), (47, 48, 1404, 1395), (48, 49, 1413, 1404), (49, 50, 1422, 1413), (50, 51, 1431, 1422), (51, 52, 1440, 1431), (52, 53, 1449, 1440), (53, 54, 1458, 1449), (54, 55, 1467, 1458), (55, 56, 1476, 1467), (56, 57, 1485, 1476), (57, 58, 1494, 1485), (58, 59, 1503, 1494), (59, 60, 1512, 1503), (60, 61, 1521, 1512), (61, 62, 1530, 1521), (62, 63, 1539, 1530), (34, 35, 1287, 1278), (35, 34, 347, 36), (34, 32, 354, 347), (32, 33, 361, 354), (33, 63, 368, 361), (63, 62, 375, 368), (62, 61, 382, 375), (61, 60, 389, 382), (60, 59, 58, 389), (36, 347, 348, 37), (347, 354, 355, 348), (354, 361, 362, 355), (361, 368, 369, 362), (368, 375, 376, 369), (375, 382, 383, 376), (382, 389, 390, 383), (389, 58, 57, 390), (37, 348, 349, 38), (348, 355, 356, 349), (355, 362, 363, 356), (362, 369, 370, 363), (369, 376, 377, 370), (376, 383, 384, 377), (383, 390, 391, 384), (390, 57, 56, 391), (38, 349, 350, 39), (349, 356, 357, 350), (356, 363, 364, 357), (363, 370, 371, 364), (370, 377, 378, 371), (377, 384, 385, 378), (384, 391, 392, 385), (391, 56, 55, 392), (39, 350, 351, 40), (350, 357, 358, 351), (357, 364, 365, 358), (364, 371, 372, 365), (371, 378, 379, 372), (378, 385, 386, 379), (385, 392, 393, 386), (392, 55, 54, 393), (40, 351, 352, 41), (351, 358, 359, 352), (358, 365, 366, 359), (365, 372, 373, 366), (372, 379, 380, 373), (379, 386, 387, 380), (386, 393, 394, 387), (393, 54, 53, 394), (41, 352, 353, 42), (352, 359, 360, 353), (359, 366, 367, 360), (366, 373, 374, 367), (373, 380, 381, 374), (380, 387, 388, 381), (387, 394, 395, 388), (394, 53, 52, 395), (42, 353, 44, 43), (353, 360, 45, 44), (360, 367, 46, 45), (367, 374, 47, 46), (374, 381, 48, 47), (381, 388, 49, 48), (388, 395, 50, 49), (395, 52, 51, 50), (973, 981, 983, 980), (980, 983, 984, 979), (979, 984, 985, 978), (978, 985, 986, 977), (977, 986, 987, 976), (976, 987, 988, 975), (975, 988, 989, 974), (974, 989, 982, 972), (685, 693, 695, 692), (692, 695, 696, 691), (691, 696, 697, 690), (690, 697, 698, 689), (689, 698, 699, 688), (688, 699, 700, 687), (687, 700, 701, 686), (686, 701, 694, 684), (981, 990, 992, 983), (983, 992, 993, 984), (984, 993, 994, 985), (985, 994, 995, 986), (986, 995, 996, 987), (987, 996, 997, 988), (988, 997, 998, 989), (989, 998, 991, 982), (703, 685, 692, 710), (710, 692, 691, 709), (709, 691, 690, 708), (708, 690, 689, 707), (707, 689, 688, 706), (706, 688, 687, 705), (705, 687, 686, 704), (704, 686, 684, 702), (990, 999, 1001, 992), (992, 1001, 1002, 993), (993, 1002, 1003, 994), (994, 1003, 1004, 995), (995, 1004, 1005, 996), (996, 1005, 1006, 997), (997, 1006, 1007, 998), (998, 1007, 1000, 991), (712, 703, 710, 719), (719, 710, 709, 718), (718, 709, 708, 717), (717, 708, 707, 716), (716, 707, 706, 715), (715, 706, 705, 714), (714, 705, 704, 713), (713, 704, 702, 711), (999, 1008, 1010, 1001), (1001, 1010, 1011, 1002), (1002, 1011, 1012, 1003), (1003, 1012, 1013, 1004), (1004, 1013, 1014, 1005), (1005, 1014, 1015, 1006), (1006, 1015, 1016, 1007), (1007, 1016, 1009, 1000), (721, 712, 719, 728), (728, 719, 718, 727), (727, 718, 717, 726), (726, 717, 716, 725), (725, 716, 715, 724), (724, 715, 714, 723), (723, 714, 713, 722), (722, 713, 711, 720), (1008, 1017, 1019, 1010), (1010, 1019, 1020, 1011), (1011, 1020, 1021, 1012), (1012, 1021, 1022, 1013), (1013, 1022, 1023, 1014), (1014, 1023, 1024, 1015), (1015, 1024, 1025, 1016), (1016, 1025, 1018, 1009), (730, 721, 728, 737), (737, 728, 727, 736), (736, 727, 726, 735), (735, 726, 725, 734), (734, 725, 724, 733), (733, 724, 723, 732), (732, 723, 722, 731), (731, 722, 720, 729), (1017, 1026, 1028, 1019), (1019, 1028, 1029, 1020), (1020, 1029, 1030, 1021), (1021, 1030, 1031, 1022), (1022, 1031, 1032, 1023), (1023, 1032, 1033, 1024), (1024, 1033, 1034, 1025), (1025, 1034, 1027, 1018), (739, 730, 737, 746), (746, 737, 736, 745), (745, 736, 735, 744), (744, 735, 734, 743), (743, 734, 733, 742), (742, 733, 732, 741), (741, 732, 731, 740), (740, 731, 729, 738), (1026, 1035, 1037, 1028), (1028, 1037, 1038, 1029), (1029, 1038, 1039, 1030), (1030, 1039, 1040, 1031), (1031, 1040, 1041, 1032), (1032, 1041, 1042, 1033), (1033, 1042, 1043, 1034), (1034, 1043, 1036, 1027), (748, 739, 746, 755), (755, 746, 745, 754), (754, 745, 744, 753), (753, 744, 743, 752), (752, 743, 742, 751), (751, 742, 741, 750), (750, 741, 740, 749), (749, 740, 738, 747), (1035, 1044, 1046, 1037), (1037, 1046, 1047, 1038), (1038, 1047, 1048, 1039), (1039, 1048, 1049, 1040), (1040, 1049, 1050, 1041), (1041, 1050, 1051, 1042), (1042, 1051, 1052, 1043), (1043, 1052, 1045, 1036), (757, 748, 755, 764), (764, 755, 754, 763), (763, 754, 753, 762), (762, 753, 752, 761), (761, 752, 751, 760), (760, 751, 750, 759), (759, 750, 749, 758), (758, 749, 747, 756), (1044, 1053, 1055, 1046), (1046, 1055, 1056, 1047), (1047, 1056, 1057, 1048), (1048, 1057, 1058, 1049), (1049, 1058, 1059, 1050), (1050, 1059, 1060, 1051), (1051, 1060, 1061, 1052), (1052, 1061, 1054, 1045), (766, 757, 764, 773), (773, 764, 763, 772), (772, 763, 762, 771), (771, 762, 761, 770), (770, 761, 760, 769), (769, 760, 759, 768), (768, 759, 758, 767), (767, 758, 756, 765), (1053, 1062, 1064, 1055), (1055, 1064, 1065, 1056), (1056, 1065, 1066, 1057), (1057, 1066, 1067, 1058), (1058, 1067, 1068, 1059), (1059, 1068, 1069, 1060), (1060, 1069, 1070, 1061), (1061, 1070, 1063, 1054), (775, 766, 773, 782), (782, 773, 772, 781), (781, 772, 771, 780), (780, 771, 770, 779), (779, 770, 769, 778), (778, 769, 768, 777), (777, 768, 767, 776), (776, 767, 765, 774), (1062, 1071, 1073, 1064), (1064, 1073, 1074, 1065), (1065, 1074, 1075, 1066), (1066, 1075, 1076, 1067), (1067, 1076, 1077, 1068), (1068, 1077, 1078, 1069), (1069, 1078, 1079, 1070), (1070, 1079, 1072, 1063), (784, 775, 782, 791), (791, 782, 781, 790), (790, 781, 780, 789), (789, 780, 779, 788), (788, 779, 778, 787), (787, 778, 777, 786), (786, 777, 776, 785), (785, 776, 774, 783), (1071, 1080, 1082, 1073), (1073, 1082, 1083, 1074), (1074, 1083, 1084, 1075), (1075, 1084, 1085, 1076), (1076, 1085, 1086, 1077), (1077, 1086, 1087, 1078), (1078, 1087, 1088, 1079), (1079, 1088, 1081, 1072), (793, 784, 791, 800), (800, 791, 790, 799), (799, 790, 789, 798), (798, 789, 788, 797), (797, 788, 787, 796), (796, 787, 786, 795), (795, 786, 785, 794), (794, 785, 783, 792), (1080, 1089, 1091, 1082), (1082, 1091, 1092, 1083), (1083, 1092, 1093, 1084), (1084, 1093, 1094, 1085), (1085, 1094, 1095, 1086), (1086, 1095, 1096, 1087), (1087, 1096, 1097, 1088), (1088, 1097, 1090, 1081), (802, 793, 800, 809), (809, 800, 799, 808), (808, 799, 798, 807), (807, 798, 797, 806), (806, 797, 796, 805), (805, 796, 795, 804), (804, 795, 794, 803), (803, 794, 792, 801), (1089, 1098, 1100, 1091), (1091, 1100, 1101, 1092), (1092, 1101, 1102, 1093), (1093, 1102, 1103, 1094), (1094, 1103, 1104, 1095), (1095, 1104, 1105, 1096), (1096, 1105, 1106, 1097), (1097, 1106, 1099, 1090), (811, 802, 809, 818), (818, 809, 808, 817), (817, 808, 807, 816), (816, 807, 806, 815), (815, 806, 805, 814), (814, 805, 804, 813), (813, 804, 803, 812), (812, 803, 801, 810), (1098, 1107, 1109, 1100), (1100, 1109, 1110, 1101), (1101, 1110, 1111, 1102), (1102, 1111, 1112, 1103), (1103, 1112, 1113, 1104), (1104, 1113, 1114, 1105), (1105, 1114, 1115, 1106), (1106, 1115, 1108, 1099), (820, 811, 818, 827), (827, 818, 817, 826), (826, 817, 816, 825), (825, 816, 815, 824), (824, 815, 814, 823), (823, 814, 813, 822), (822, 813, 812, 821), (821, 812, 810, 819), (1107, 1116, 1118, 1109), (1109, 1118, 1119, 1110), (1110, 1119, 1120, 1111), (1111, 1120, 1121, 1112), (1112, 1121, 1122, 1113), (1113, 1122, 1123, 1114), (1114, 1123, 1124, 1115), (1115, 1124, 1117, 1108), (829, 820, 827, 836), (836, 827, 826, 835), (835, 826, 825, 834), (834, 825, 824, 833), (833, 824, 823, 832), (832, 823, 822, 831), (831, 822, 821, 830), (830, 821, 819, 828), (1116, 1125, 1127, 1118), (1118, 1127, 1128, 1119), (1119, 1128, 1129, 1120), (1120, 1129, 1130, 1121), (1121, 1130, 1131, 1122), (1122, 1131, 1132, 1123), (1123, 1132, 1133, 1124), (1124, 1133, 1126, 1117), (838, 829, 836, 845), (845, 836, 835, 844), (844, 835, 834, 843), (843, 834, 833, 842), (842, 833, 832, 841), (841, 832, 831, 840), (840, 831, 830, 839), (839, 830, 828, 837), (1125, 1134, 1136, 1127), (1127, 1136, 1137, 1128), (1128, 1137, 1138, 1129), (1129, 1138, 1139, 1130), (1130, 1139, 1140, 1131), (1131, 1140, 1141, 1132), (1132, 1141, 1142, 1133), (1133, 1142, 1135, 1126), (847, 838, 845, 854), (854, 845, 844, 853), (853, 844, 843, 852), (852, 843, 842, 851), (851, 842, 841, 850), (850, 841, 840, 849), (849, 840, 839, 848), (848, 839, 837, 846), (1134, 1143, 1145, 1136), (1136, 1145, 1146, 1137), (1137, 1146, 1147, 1138), (1138, 1147, 1148, 1139), (1139, 1148, 1149, 1140), (1140, 1149, 1150, 1141), (1141, 1150, 1151, 1142), (1142, 1151, 1144, 1135), (856, 847, 854, 863), (863, 854, 853, 862), (862, 853, 852, 861), (861, 852, 851, 860), (860, 851, 850, 859), (859, 850, 849, 858), (858, 849, 848, 857), (857, 848, 846, 855), (1143, 1152, 1154, 1145), (1145, 1154, 1155, 1146), (1146, 1155, 1156, 1147), (1147, 1156, 1157, 1148), (1148, 1157, 1158, 1149), (1149, 1158, 1159, 1150), (1150, 1159, 1160, 1151), (1151, 1160, 1153, 1144), (865, 856, 863, 872), (872, 863, 862, 871), (871, 862, 861, 870), (870, 861, 860, 869), (869, 860, 859, 868), (868, 859, 858, 867), (867, 858, 857, 866), (866, 857, 855, 864), (1152, 1161, 1163, 1154), (1154, 1163, 1164, 1155), (1155, 1164, 1165, 1156), (1156, 1165, 1166, 1157), (1157, 1166, 1167, 1158), (1158, 1167, 1168, 1159), (1159, 1168, 1169, 1160), (1160, 1169, 1162, 1153), (874, 865, 872, 881), (881, 872, 871, 880), (880, 871, 870, 879), (879, 870, 869, 878), (878, 869, 868, 877), (877, 868, 867, 876), (876, 867, 866, 875), (875, 866, 864, 873), (1161, 1170, 1172, 1163), (1163, 1172, 1173, 1164), (1164, 1173, 1174, 1165), (1165, 1174, 1175, 1166), (1166, 1175, 1176, 1167), (1167, 1176, 1177, 1168), (1168, 1177, 1178, 1169), (1169, 1178, 1171, 1162), (883, 874, 881, 890), (890, 881, 880, 889), (889, 880, 879, 888), (888, 879, 878, 887), (887, 878, 877, 886), (886, 877, 876, 885), (885, 876, 875, 884), (884, 875, 873, 882), (1170, 1179, 1181, 1172), (1172, 1181, 1182, 1173), (1173, 1182, 1183, 1174), (1174, 1183, 1184, 1175), (1175, 1184, 1185, 1176), (1176, 1185, 1186, 1177), (1177, 1186, 1187, 1178), (1178, 1187, 1180, 1171), (892, 883, 890, 899), (899, 890, 889, 898), (898, 889, 888, 897), (897, 888, 887, 896), (896, 887, 886, 895), (895, 886, 885, 894), (894, 885, 884, 893), (893, 884, 882, 891), (1179, 1188, 1190, 1181), (1181, 1190, 1191, 1182), (1182, 1191, 1192, 1183), (1183, 1192, 1193, 1184), (1184, 1193, 1194, 1185), (1185, 1194, 1195, 1186), (1186, 1195, 1196, 1187), (1187, 1196, 1189, 1180), (901, 892, 899, 908), (908, 899, 898, 907), (907, 898, 897, 906), (906, 897, 896, 905), (905, 896, 895, 904), (904, 895, 894, 903), (903, 894, 893, 902), (902, 893, 891, 900), (1188, 1197, 1199, 1190), (1190, 1199, 1200, 1191), (1191, 1200, 1201, 1192), (1192, 1201, 1202, 1193), (1193, 1202, 1203, 1194), (1194, 1203, 1204, 1195), (1195, 1204, 1205, 1196), (1196, 1205, 1198, 1189), (910, 901, 908, 917), (917, 908, 907, 916), (916, 907, 906, 915), (915, 906, 905, 914), (914, 905, 904, 913), (913, 904, 903, 912), (912, 903, 902, 911), (911, 902, 900, 909), (1197, 1206, 1208, 1199), (1199, 1208, 1209, 1200), (1200, 1209, 1210, 1201), (1201, 1210, 1211, 1202), (1202, 1211, 1212, 1203), (1203, 1212, 1213, 1204), (1204, 1213, 1214, 1205), (1205, 1214, 1207, 1198), (919, 910, 917, 926), (926, 917, 916, 925), (925, 916, 915, 924), (924, 915, 914, 923), (923, 914, 913, 922), (922, 913, 912, 921), (921, 912, 911, 920), (920, 911, 909, 918), (1206, 1215, 1217, 1208), (1208, 1217, 1218, 1209), (1209, 1218, 1219, 1210), (1210, 1219, 1220, 1211), (1211, 1220, 1221, 1212), (1212, 1221, 1222, 1213), (1213, 1222, 1223, 1214), (1214, 1223, 1216, 1207), (928, 919, 926, 935), (935, 926, 925, 934), (934, 925, 924, 933), (933, 924, 923, 932), (932, 923, 922, 931), (931, 922, 921, 930), (930, 921, 920, 929), (929, 920, 918, 927), (1215, 1224, 1226, 1217), (1217, 1226, 1227, 1218), (1218, 1227, 1228, 1219), (1219, 1228, 1229, 1220), (1220, 1229, 1230, 1221), (1221, 1230, 1231, 1222), (1222, 1231, 1232, 1223), (1223, 1232, 1225, 1216), (937, 928, 935, 944), (944, 935, 934, 943), (943, 934, 933, 942), (942, 933, 932, 941), (941, 932, 931, 940), (940, 931, 930, 939), (939, 930, 929, 938), (938, 929, 927, 936), (1224, 1233, 1235, 1226), (1226, 1235, 1236, 1227), (1227, 1236, 1237, 1228), (1228, 1237, 1238, 1229), (1229, 1238, 1239, 1230), (1230, 1239, 1240, 1231), (1231, 1240, 1241, 1232), (1232, 1241, 1234, 1225), (946, 937, 944, 953), (953, 944, 943, 952), (952, 943, 942, 951), (951, 942, 941, 950), (950, 941, 940, 949), (949, 940, 939, 948), (948, 939, 938, 947), (947, 938, 936, 945), (1233, 1242, 1244, 1235), (1235, 1244, 1245, 1236), (1236, 1245, 1246, 1237), (1237, 1246, 1247, 1238), (1238, 1247, 1248, 1239), (1239, 1248, 1249, 1240), (1240, 1249, 1250, 1241), (1241, 1250, 1243, 1234), (955, 946, 953, 962), (962, 953, 952, 961), (961, 952, 951, 960), (960, 951, 950, 959), (959, 950, 949, 958), (958, 949, 948, 957), (957, 948, 947, 956), (956, 947, 945, 954), (1242, 1251, 1253, 1244), (1244, 1253, 1254, 1245), (1245, 1254, 1255, 1246), (1246, 1255, 1256, 1247), (1247, 1256, 1257, 1248), (1248, 1257, 1258, 1249), (1249, 1258, 1259, 1250), (1250, 1259, 1252, 1243), (964, 955, 962, 971), (971, 962, 961, 970), (970, 961, 960, 969), (969, 960, 959, 968), (968, 959, 958, 967), (967, 958, 957, 966), (966, 957, 956, 965), (965, 956, 954, 963), (1251, 973, 980, 1253), (1253, 980, 979, 1254), (1254, 979, 978, 1255), (1255, 978, 977, 1256), (1256, 977, 976, 1257), (1257, 976, 975, 1258), (1258, 975, 974, 1259), (1259, 974, 972, 1252), (693, 964, 971, 695), (695, 971, 970, 696), (696, 970, 969, 697), (697, 969, 968, 698), (698, 968, 967, 699), (699, 967, 966, 700), (700, 966, 965, 701), (701, 965, 963, 694), (406, 396, 398, 413), (413, 398, 399, 412), (412, 399, 400, 411), (411, 400, 401, 410), (410, 401, 402, 409), (409, 402, 403, 408), (408, 403, 404, 407), (407, 404, 397, 405), (415, 406, 413, 422), (422, 413, 412, 421), (421, 412, 411, 420), (420, 411, 410, 419), (419, 410, 409, 418), (418, 409, 408, 417), (417, 408, 407, 416), (416, 407, 405, 414), (424, 415, 422, 431), (431, 422, 421, 430), (430, 421, 420, 429), (429, 420, 419, 428), (428, 419, 418, 427), (427, 418, 417, 426), (426, 417, 416, 425), (425, 416, 414, 423), (433, 424, 431, 440), (440, 431, 430, 439), (439, 430, 429, 438), (438, 429, 428, 437), (437, 428, 427, 436), (436, 427, 426, 435), (435, 426, 425, 434), (434, 425, 423, 432), (442, 433, 440, 449), (449, 440, 439, 448), (448, 439, 438, 447), (447, 438, 437, 446), (446, 437, 436, 445), (445, 436, 435, 444), (444, 435, 434, 443), (443, 434, 432, 441), (451, 442, 449, 458), (458, 449, 448, 457), (457, 448, 447, 456), (456, 447, 446, 455), (455, 446, 445, 454), (454, 445, 444, 453), (453, 444, 443, 452), (452, 443, 441, 450), (460, 451, 458, 467), (467, 458, 457, 466), (466, 457, 456, 465), (465, 456, 455, 464), (464, 455, 454, 463), (463, 454, 453, 462), (462, 453, 452, 461), (461, 452, 450, 459), (469, 460, 467, 476), (476, 467, 466, 475), (475, 466, 465, 474), (474, 465, 464, 473), (473, 464, 463, 472), (472, 463, 462, 471), (471, 462, 461, 470), (470, 461, 459, 468), (478, 469, 476, 485), (485, 476, 475, 484), (484, 475, 474, 483), (483, 474, 473, 482), (482, 473, 472, 481), (481, 472, 471, 480), (480, 471, 470, 479), (479, 470, 468, 477), (487, 478, 485, 494), (494, 485, 484, 493), (493, 484, 483, 492), (492, 483, 482, 491), (491, 482, 481, 490), (490, 481, 480, 489), (489, 480, 479, 488), (488, 479, 477, 486), (496, 487, 494, 503), (503, 494, 493, 502), (502, 493, 492, 501), (501, 492, 491, 500), (500, 491, 490, 499), (499, 490, 489, 498), (498, 489, 488, 497), (497, 488, 486, 495), (505, 496, 503, 512), (512, 503, 502, 511), (511, 502, 501, 510), (510, 501, 500, 509), (509, 500, 499, 508), (508, 499, 498, 507), (507, 498, 497, 506), (506, 497, 495, 504), (514, 505, 512, 521), (521, 512, 511, 520), (520, 511, 510, 519), (519, 510, 509, 518), (518, 509, 508, 517), (517, 508, 507, 516), (516, 507, 506, 515), (515, 506, 504, 513), (523, 514, 521, 530), (530, 521, 520, 529), (529, 520, 519, 528), (528, 519, 518, 527), (527, 518, 517, 526), (526, 517, 516, 525), (525, 516, 515, 524), (524, 515, 513, 522), (532, 523, 530, 539), (539, 530, 529, 538), (538, 529, 528, 537), (537, 528, 527, 536), (536, 527, 526, 535), (535, 526, 525, 534), (534, 525, 524, 533), (533, 524, 522, 531), (541, 532, 539, 548), (548, 539, 538, 547), (547, 538, 537, 546), (546, 537, 536, 545), (545, 536, 535, 544), (544, 535, 534, 543), (543, 534, 533, 542), (542, 533, 531, 540), (550, 541, 548, 557), (557, 548, 547, 556), (556, 547, 546, 555), (555, 546, 545, 554), (554, 545, 544, 553), (553, 544, 543, 552), (552, 543, 542, 551), (551, 542, 540, 549), (559, 550, 557, 566), (566, 557, 556, 565), (565, 556, 555, 564), (564, 555, 554, 563), (563, 554, 553, 562), (562, 553, 552, 561), (561, 552, 551, 560), (560, 551, 549, 558), (568, 559, 566, 575), (575, 566, 565, 574), (574, 565, 564, 573), (573, 564, 563, 572), (572, 563, 562, 571), (571, 562, 561, 570), (570, 561, 560, 569), (569, 560, 558, 567), (577, 568, 575, 584), (584, 575, 574, 583), (583, 574, 573, 582), (582, 573, 572, 581), (581, 572, 571, 580), (580, 571, 570, 579), (579, 570, 569, 578), (578, 569, 567, 576), (586, 577, 584, 593), (593, 584, 583, 592), (592, 583, 582, 591), (591, 582, 581, 590), (590, 581, 580, 589), (589, 580, 579, 588), (588, 579, 578, 587), (587, 578, 576, 585), (595, 586, 593, 602), (602, 593, 592, 601), (601, 592, 591, 600), (600, 591, 590, 599), (599, 590, 589, 598), (598, 589, 588, 597), (597, 588, 587, 596), (596, 587, 585, 594), (604, 595, 602, 611), (611, 602, 601, 610), (610, 601, 600, 609), (609, 600, 599, 608), (608, 599, 598, 607), (607, 598, 597, 606), (606, 597, 596, 605), (605, 596, 594, 603), (613, 604, 611, 620), (620, 611, 610, 619), (619, 610, 609, 618), (618, 609, 608, 617), (617, 608, 607, 616), (616, 607, 606, 615), (615, 606, 605, 614), (614, 605, 603, 612), (622, 613, 620, 629), (629, 620, 619, 628), (628, 619, 618, 627), (627, 618, 617, 626), (626, 617, 616, 625), (625, 616, 615, 624), (624, 615, 614, 623), (623, 614, 612, 621), (631, 622, 629, 638), (638, 629, 628, 637), (637, 628, 627, 636), (636, 627, 626, 635), (635, 626, 625, 634), (634, 625, 624, 633), (633, 624, 623, 632), (632, 623, 621, 630), (640, 631, 638, 647), (647, 638, 637, 646), (646, 637, 636, 645), (645, 636, 635, 644), (644, 635, 634, 643), (643, 634, 633, 642), (642, 633, 632, 641), (641, 632, 630, 639), (649, 640, 647, 656), (656, 647, 646, 655), (655, 646, 645, 654), (654, 645, 644, 653), (653, 644, 643, 652), (652, 643, 642, 651), (651, 642, 641, 650), (650, 641, 639, 648), (658, 649, 656, 665), (665, 656, 655, 664), (664, 655, 654, 663), (663, 654, 653, 662), (662, 653, 652, 661), (661, 652, 651, 660), (660, 651, 650, 659), (659, 650, 648, 657), (667, 658, 665, 674), (674, 665, 664, 673), (673, 664, 663, 672), (672, 663, 662, 671), (671, 662, 661, 670), (670, 661, 660, 669), (669, 660, 659, 668), (668, 659, 657, 666), (676, 667, 674, 683), (683, 674, 673, 682), (682, 673, 672, 681), (681, 672, 671, 680), (680, 671, 670, 679), (679, 670, 669, 678), (678, 669, 668, 677), (677, 668, 666, 675), (396, 676, 683, 398), (398, 683, 682, 399), (399, 682, 681, 400), (400, 681, 680, 401), (401, 680, 679, 402), (402, 679, 678, 403), (403, 678, 677, 404), (404, 677, 675, 397), (1261, 1269, 1271, 1268), (1268, 1271, 1272, 1267), (1267, 1272, 1273, 1266), (1266, 1273, 1274, 1265), (1265, 1274, 1275, 1264), (1264, 1275, 1276, 1263), (1263, 1276, 1277, 1262), (1262, 1277, 1270, 1260), (1279, 1261, 1268, 1286), (1286, 1268, 1267, 1285), (1285, 1267, 1266, 1284), (1284, 1266, 1265, 1283), (1283, 1265, 1264, 1282), (1282, 1264, 1263, 1281), (1281, 1263, 1262, 1280), (1280, 1262, 1260, 1278), (1288, 1279, 1286, 1295), (1295, 1286, 1285, 1294), (1294, 1285, 1284, 1293), (1293, 1284, 1283, 1292), (1292, 1283, 1282, 1291), (1291, 1282, 1281, 1290), (1290, 1281, 1280, 1289), (1289, 1280, 1278, 1287), (1297, 1288, 1295, 1304), (1304, 1295, 1294, 1303), (1303, 1294, 1293, 1302), (1302, 1293, 1292, 1301), (1301, 1292, 1291, 1300), (1300, 1291, 1290, 1299), (1299, 1290, 1289, 1298), (1298, 1289, 1287, 1296), (1306, 1297, 1304, 1313), (1313, 1304, 1303, 1312), (1312, 1303, 1302, 1311), (1311, 1302, 1301, 1310), (1310, 1301, 1300, 1309), (1309, 1300, 1299, 1308), (1308, 1299, 1298, 1307), (1307, 1298, 1296, 1305), (1315, 1306, 1313, 1322), (1322, 1313, 1312, 1321), (1321, 1312, 1311, 1320), (1320, 1311, 1310, 1319), (1319, 1310, 1309, 1318), (1318, 1309, 1308, 1317), (1317, 1308, 1307, 1316), (1316, 1307, 1305, 1314), (1324, 1315, 1322, 1331), (1331, 1322, 1321, 1330), (1330, 1321, 1320, 1329), (1329, 1320, 1319, 1328), (1328, 1319, 1318, 1327), (1327, 1318, 1317, 1326), (1326, 1317, 1316, 1325), (1325, 1316, 1314, 1323), (1333, 1324, 1331, 1340), (1340, 1331, 1330, 1339), (1339, 1330, 1329, 1338), (1338, 1329, 1328, 1337), (1337, 1328, 1327, 1336), (1336, 1327, 1326, 1335), (1335, 1326, 1325, 1334), (1334, 1325, 1323, 1332), (1342, 1333, 1340, 1349), (1349, 1340, 1339, 1348), (1348, 1339, 1338, 1347), (1347, 1338, 1337, 1346), (1346, 1337, 1336, 1345), (1345, 1336, 1335, 1344), (1344, 1335, 1334, 1343), (1343, 1334, 1332, 1341), (1351, 1342, 1349, 1358), (1358, 1349, 1348, 1357), (1357, 1348, 1347, 1356), (1356, 1347, 1346, 1355), (1355, 1346, 1345, 1354), (1354, 1345, 1344, 1353), (1353, 1344, 1343, 1352), (1352, 1343, 1341, 1350), (1360, 1351, 1358, 1367), (1367, 1358, 1357, 1366), (1366, 1357, 1356, 1365), (1365, 1356, 1355, 1364), (1364, 1355, 1354, 1363), (1363, 1354, 1353, 1362), (1362, 1353, 1352, 1361), (1361, 1352, 1350, 1359), (1369, 1360, 1367, 1376), (1376, 1367, 1366, 1375), (1375, 1366, 1365, 1374), (1374, 1365, 1364, 1373), (1373, 1364, 1363, 1372), (1372, 1363, 1362, 1371), (1371, 1362, 1361, 1370), (1370, 1361, 1359, 1368), (1378, 1369, 1376, 1385), (1385, 1376, 1375, 1384), (1384, 1375, 1374, 1383), (1383, 1374, 1373, 1382), (1382, 1373, 1372, 1381), (1381, 1372, 1371, 1380), (1380, 1371, 1370, 1379), (1379, 1370, 1368, 1377), (1387, 1378, 1385, 1394), (1394, 1385, 1384, 1393), (1393, 1384, 1383, 1392), (1392, 1383, 1382, 1391), (1391, 1382, 1381, 1390), (1390, 1381, 1380, 1389), (1389, 1380, 1379, 1388), (1388, 1379, 1377, 1386), (1396, 1387, 1394, 1403), (1403, 1394, 1393, 1402), (1402, 1393, 1392, 1401), (1401, 1392, 1391, 1400), (1400, 1391, 1390, 1399), (1399, 1390, 1389, 1398), (1398, 1389, 1388, 1397), (1397, 1388, 1386, 1395), (1405, 1396, 1403, 1412), (1412, 1403, 1402, 1411), (1411, 1402, 1401, 1410), (1410, 1401, 1400, 1409), (1409, 1400, 1399, 1408), (1408, 1399, 1398, 1407), (1407, 1398, 1397, 1406), (1406, 1397, 1395, 1404), (1414, 1405, 1412, 1421), (1421, 1412, 1411, 1420), (1420, 1411, 1410, 1419), (1419, 1410, 1409, 1418), (1418, 1409, 1408, 1417), (1417, 1408, 1407, 1416), (1416, 1407, 1406, 1415), (1415, 1406, 1404, 1413), (1423, 1414, 1421, 1430), (1430, 1421, 1420, 1429), (1429, 1420, 1419, 1428), (1428, 1419, 1418, 1427), (1427, 1418, 1417, 1426), (1426, 1417, 1416, 1425), (1425, 1416, 1415, 1424), (1424, 1415, 1413, 1422), (1432, 1423, 1430, 1439), (1439, 1430, 1429, 1438), (1438, 1429, 1428, 1437), (1437, 1428, 1427, 1436), (1436, 1427, 1426, 1435), (1435, 1426, 1425, 1434), (1434, 1425, 1424, 1433), (1433, 1424, 1422, 1431), (1441, 1432, 1439, 1448), (1448, 1439, 1438, 1447), (1447, 1438, 1437, 1446), (1446, 1437, 1436, 1445), (1445, 1436, 1435, 1444), (1444, 1435, 1434, 1443), (1443, 1434, 1433, 1442), (1442, 1433, 1431, 1440), (1450, 1441, 1448, 1457), (1457, 1448, 1447, 1456), (1456, 1447, 1446, 1455), (1455, 1446, 1445, 1454), (1454, 1445, 1444, 1453), (1453, 1444, 1443, 1452), (1452, 1443, 1442, 1451), (1451, 1442, 1440, 1449), (1459, 1450, 1457, 1466), (1466, 1457, 1456, 1465), (1465, 1456, 1455, 1464), (1464, 1455, 1454, 1463), (1463, 1454, 1453, 1462), (1462, 1453, 1452, 1461), (1461, 1452, 1451, 1460), (1460, 1451, 1449, 1458), (1468, 1459, 1466, 1475), (1475, 1466, 1465, 1474), (1474, 1465, 1464, 1473), (1473, 1464, 1463, 1472), (1472, 1463, 1462, 1471), (1471, 1462, 1461, 1470), (1470, 1461, 1460, 1469), (1469, 1460, 1458, 1467), (1477, 1468, 1475, 1484), (1484, 1475, 1474, 1483), (1483, 1474, 1473, 1482), (1482, 1473, 1472, 1481), (1481, 1472, 1471, 1480), (1480, 1471, 1470, 1479), (1479, 1470, 1469, 1478), (1478, 1469, 1467, 1476), (1486, 1477, 1484, 1493), (1493, 1484, 1483, 1492), (1492, 1483, 1482, 1491), (1491, 1482, 1481, 1490), (1490, 1481, 1480, 1489), (1489, 1480, 1479, 1488), (1488, 1479, 1478, 1487), (1487, 1478, 1476, 1485), (1495, 1486, 1493, 1502), (1502, 1493, 1492, 1501), (1501, 1492, 1491, 1500), (1500, 1491, 1490, 1499), (1499, 1490, 1489, 1498), (1498, 1489, 1488, 1497), (1497, 1488, 1487, 1496), (1496, 1487, 1485, 1494), (1504, 1495, 1502, 1511), (1511, 1502, 1501, 1510), (1510, 1501, 1500, 1509), (1509, 1500, 1499, 1508), (1508, 1499, 1498, 1507), (1507, 1498, 1497, 1506), (1506, 1497, 1496, 1505), (1505, 1496, 1494, 1503), (1513, 1504, 1511, 1520), (1520, 1511, 1510, 1519), (1519, 1510, 1509, 1518), (1518, 1509, 1508, 1517), (1517, 1508, 1507, 1516), (1516, 1507, 1506, 1515), (1515, 1506, 1505, 1514), (1514, 1505, 1503, 1512), (1522, 1513, 1520, 1529), (1529, 1520, 1519, 1528), (1528, 1519, 1518, 1527), (1527, 1518, 1517, 1526), (1526, 1517, 1516, 1525), (1525, 1516, 1515, 1524), (1524, 1515, 1514, 1523), (1523, 1514, 1512, 1521), (1531, 1522, 1529, 1538), (1538, 1529, 1528, 1537), (1537, 1528, 1527, 1536), (1536, 1527, 1526, 1535), (1535, 1526, 1525, 1534), (1534, 1525, 1524, 1533), (1533, 1524, 1523, 1532), (1532, 1523, 1521, 1530), (1540, 1531, 1538, 1547), (1547, 1538, 1537, 1546), (1546, 1537, 1536, 1545), (1545, 1536, 1535, 1544), (1544, 1535, 1534, 1543), (1543, 1534, 1533, 1542), (1542, 1533, 1532, 1541), (1541, 1532, 1530, 1539), (1269, 1540, 1547, 1271), (1271, 1547, 1546, 1272), (1272, 1546, 1545, 1273), (1273, 1545, 1544, 1274), (1274, 1544, 1543, 1275), (1275, 1543, 1542, 1276), (1276, 1542, 1541, 1277), (1277, 1541, 1539, 1270), (405, 397, 1269, 1261), (218, 187, 1548, 1549)])
me_001.polygons.foreach_set('use_smooth', [True] * 1549)
me_001.use_remesh_preserve_volume = False
me_001.use_remesh_preserve_attributes = False
me_001.use_mirror_vertex_groups = False
me_001.update()

# ---- objects
ob_cap = bpy.data.objects.new('cap', me_001)

# ---- transforms, parenting, visibility, modifiers, constraints
ob_cap.location = (0.06, -0.9941, 1.13)
ob_cap.lineart.crease_threshold = 0.0
_m = ob_cap.modifiers.new('Subsurf', 'SUBSURF')
_m.uv_smooth = 'PRESERVE_CORNERS'
_m.quality = 2
_m.levels = 2
_m.show_only_control_edges = False

# ---- collection membership
col_collection_1.objects.link(ob_cap)

# ---- scene / render settings (as saved in the file)
scene.frame_start = 1; scene.frame_end = 250; scene.frame_set(1)
scene.render.engine = 'BLENDER_EEVEE_NEXT'
scene.render.resolution_percentage = 50
scene.render.dither_intensity = 0.0
scene.cycles.use_denoising = False
scene.cycles.samples = 128
scene.cycles.sampling_pattern = 'TABULATED_SOBOL'
scene.cycles.use_adaptive_sampling = False
scene.cycles.use_light_tree = False
scene.cycles.blur_glossy = 0.0
scene.cycles.sample_clamp_indirect = 0.0
scene.view_settings.view_transform = 'Standard'
bpy.context.view_layer.update()

# ---- added for rendering (the .blend has no active camera and no usable light): camera, sun
cam_auto = bpy.data.cameras.new('AutoCamera')
cam_auto.lens = 50.0
cam_auto.sensor_width = 36.0
cam_auto.clip_end = 1000.0
ob_auto_camera = bpy.data.objects.new('AutoCamera', cam_auto)
scene.collection.objects.link(ob_auto_camera)
ob_auto_camera.location = (4.91253, -5.25515, 5.00343)
ob_auto_camera.rotation_euler = (1.09748, -7.21219e-08, 0.694738)
scene.camera = ob_auto_camera
light_auto_sun = bpy.data.lights.new('AutoSun', 'SUN')
light_auto_sun.energy = 3.0
light_auto_sun.angle = 0.0523599
ob_auto_sun = bpy.data.objects.new('AutoSun', light_auto_sun)
scene.collection.objects.link(ob_auto_sun)
ob_auto_sun.rotation_euler = (0.872665, 0.174533, 0.523599)
bpy.context.view_layer.update()
